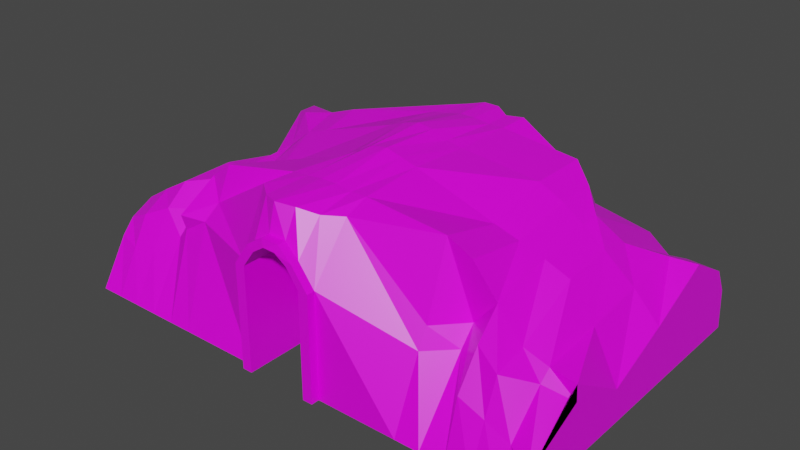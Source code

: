 # Source: ObstaclesModel.blend  (saved by Blender 2.90.8; exported with 4.5.12 LTS)
import bpy
from mathutils import Matrix  # noqa: F401  (used for matrix-valued properties, if any)

bpy.ops.wm.read_factory_settings(use_empty=True)
scene = bpy.context.scene
scene.name = 'Scene'

# ---- images (referenced by path relative to the original .blend; pixels are not part of the script)
import os
ASSET_DIR = os.environ.get("B2B_ASSET_DIR", "")  # directory of the original .blend (textures are referenced by path, not embedded)
HERE = os.path.dirname(os.path.abspath(__file__))  # packed textures are extracted next to this script under _unpacked/

def load_image(name, relpath, width, height, colorspace="sRGB"):
    """Load a texture the original file referenced (path relative to the .blend, or extracted next to this script)."""
    p = next((c for c in (os.path.join(HERE, relpath), os.path.join(ASSET_DIR, relpath)) if relpath and os.path.exists(c)), "")
    if p:
        img = bpy.data.images.load(p, check_existing=True)
        img.name = name
    else:  # same state as the original file: an image datablock whose file is absent (Cycles renders it pink)
        img = bpy.data.images.new(name, width, height)
        img.source = "FILE"
        img.filepath = "//" + (relpath or name)
    img.colorspace_settings.name = colorspace
    return img
img_resurrect_64_1x_png = load_image('resurrect-64-1x.png', 'resurrect-64-1x.png', 1024, 1024, 'sRGB')
img_the_perfect_palette_20_1x_png = load_image('the-perfect-palette-20-1x.png', 'the-perfect-palette-20-1x.png', 1024, 1024, 'sRGB')

# ---- materials (node trees are filled in below, after node groups)
mat_uv = bpy.data.materials.new('UV')
mat_uv.alpha_threshold = 0.0
mat_uv.use_transparent_shadow = False
mat_uv.line_color = (0.0, 0.0, 0.0, 1.0)

# ---- material node trees
mat_uv.use_nodes = True; mat_uv.node_tree.nodes.clear()
_N = mat_uv.node_tree.nodes; _L = mat_uv.node_tree.links
n0 = _N.new('ShaderNodeOutputMaterial'); n0.name = 'Material Output'; n0.location = (300, 300)
n1 = _N.new('ShaderNodeBsdfPrincipled'); n1.name = 'Principled BSDF'; n1.location = (10, 300)
n1.distribution = 'GGX'
n1.subsurface_method = 'BURLEY'
n1.inputs[2].default_value = 0.4
n1.inputs[3].default_value = 1.45
n1.inputs[27].default_value = (0.0, 0.0, 0.0, 1.0)
n1.inputs[28].default_value = 1.0
n2 = _N.new('ShaderNodeTexImage'); n2.name = 'Image Texture'; n2.location = (-526, 249)
n2.image = img_resurrect_64_1x_png
n2.interpolation = 'Closest'
n3 = _N.new('ShaderNodeTexImage'); n3.name = 'Image Texture.001'; n3.location = (-490, 25)
n3.image = img_the_perfect_palette_20_1x_png
_L.new(n1.outputs[0], n0.inputs[0])
_L.new(n3.outputs[0], n1.inputs[0])
n0.is_active_output = True

# ---- world
world_world = bpy.data.worlds.new('World'); scene.world = world_world
world_world.use_nodes = True; world_world.node_tree.nodes.clear()
_N = world_world.node_tree.nodes; _L = world_world.node_tree.links
n0 = _N.new('ShaderNodeOutputWorld'); n0.name = 'World Output'; n0.location = (300, 300)
n1 = _N.new('ShaderNodeBackground'); n1.name = 'Background'; n1.location = (10, 300)
n1.inputs[0].default_value = (0.05088, 0.05088, 0.05088, 1.0)
_L.new(n1.outputs[0], n0.inputs[0])
n0.is_active_output = True
world_world.color = (0.05088, 0.05088, 0.05088)
world_world.use_sun_shadow = False
world_world.sun_shadow_jitter_overblur = 0.0

# ---- meshes
me_cube_002 = bpy.data.meshes.new('Cube.002')
me_cube_002.from_pydata([(-0.449, -0.09725, 1.732), (-0.449, -0.09725, 5.245e-06), (-0.449, -0.0149, 1.732), (-0.449, -0.0149, 5.245e-06), (0.446, -0.09725, 1.732), (0.446, -0.09725, 5.245e-06), (0.446, -0.0149, 1.732), (0.446, -0.0149, 5.245e-06), (-0.301, -0.09725, 5.245e-06), (0.274, -0.09725, 5.245e-06), (-0.301, -0.0149, 1.732), (0.274, -0.0149, 1.732), (0.274, -0.0149, 5.245e-06), (-0.301, -0.0149, 5.245e-06), (0.274, -0.09725, 1.732), (-0.301, -0.09725, 1.732), (-0.5364, 0.0623, 1.318), (-0.5496, 0.0623, 1.518), (-0.5364, -0.01828, 1.318), (-0.5496, -0.01828, 1.518), (0.5328, 0.0623, 1.389), (0.5196, 0.0623, 1.588), (0.5328, -0.01828, 1.389), (0.5196, -0.01828, 1.588), (-0.2587, 0.134, 0.3216), (-0.4348, 0.134, 0.4164), (-0.2587, 0.0534, 0.3216), (-0.4348, 0.0534, 0.4164), (0.4315, 0.134, 1.604), (0.2554, 0.134, 1.699), (0.4315, 0.0534, 1.604), (0.2554, 0.0534, 1.699), (-0.5522, 0.004523, 0.4332), (-0.529, 0.004523, 0.6319), (-0.5493, -0.01828, 0.4034), (-0.5371, -0.01828, 0.603), (0.5121, 0.004523, 0.3088), (0.5353, 0.004523, 0.5074), (0.5202, -0.01828, 0.3377), (0.5325, -0.01828, 0.5373)], [], [(14, 4, 6, 11), (12, 11, 6, 7), (7, 6, 4, 5), (8, 1, 3, 13), (1, 0, 2, 3), (8, 15, 0, 1), (5, 4, 14, 9), (5, 9, 12, 7), (3, 2, 10, 13), (0, 15, 10, 2), (9, 14, 11, 12), (8, 13, 10, 15), (16, 17, 19, 18), (18, 19, 23, 22), (22, 23, 21, 20), (20, 21, 17, 16), (18, 22, 20, 16), (23, 19, 17, 21), (24, 25, 27, 26), (26, 27, 31, 30), (30, 31, 29, 28), (28, 29, 25, 24), (26, 30, 28, 24), (31, 27, 25, 29), (32, 33, 35, 34), (34, 35, 39, 38), (38, 39, 37, 36), (36, 37, 33, 32), (34, 38, 36, 32), (39, 35, 33, 37)])
_uv = me_cube_002.uv_layers.new(name='UVMap')
_uv.uv.foreach_set('vector', [0.185, 0.4569, 0.185, 0.4569, 0.185, 0.4569, 0.185, 0.4569, 0.185, 0.4569, 0.185, 0.4569, 0.185, 0.4569, 0.185, 0.4569, 0.185, 0.4569, 0.185, 0.4569, 0.185, 0.4569, 0.185, 0.4569, 0.185, 0.4569, 0.185, 0.4569, 0.185, 0.4569, 0.185, 0.4569, 0.185, 0.4569, 0.185, 0.4569, 0.185, 0.4569, 0.185, 0.4569, 0.185, 0.4569, 0.185, 0.4569, 0.185, 0.4569, 0.185, 0.4569, 0.185, 0.4569, 0.185, 0.4569, 0.185, 0.4569, 0.185, 0.4569, 0.185, 0.4569, 0.185, 0.4569, 0.185, 0.4569, 0.185, 0.4569, 0.185, 0.4569, 0.185, 0.4569, 0.185, 0.4569, 0.185, 0.4569, 0.185, 0.4569, 0.185, 0.4569, 0.185, 0.4569, 0.185, 0.4569, 0.185, 0.4569, 0.185, 0.4569, 0.185, 0.4569, 0.185, 0.4569, 0.185, 0.4569, 0.185, 0.4569, 0.185, 0.4569, 0.185, 0.4569, 0.3425, 0.3327, 0.3425, 0.3327, 0.3425, 0.3327, 0.3425, 0.3327, 0.3425, 0.3327, 0.3425, 0.3327, 0.3425, 0.3327, 0.3425, 0.3327, 0.3425, 0.3327, 0.3425, 0.3327, 0.3425, 0.3327, 0.3425, 0.3327, 0.3425, 0.3327, 0.3425, 0.3327, 0.3425, 0.3327, 0.3425, 0.3327, 0.3425, 0.3327, 0.3425, 0.3327, 0.3425, 0.3327, 0.3425, 0.3327, 0.3425, 0.3327, 0.3425, 0.3327, 0.3425, 0.3327, 0.3425, 0.3327, 0.3425, 0.3327, 0.3425, 0.3327, 0.3425, 0.3327, 0.3425, 0.3327, 0.3425, 0.3327, 0.3425, 0.3327, 0.3425, 0.3327, 0.3425, 0.3327, 0.3425, 0.3327, 0.3425, 0.3327, 0.3425, 0.3327, 0.3425, 0.3327, 0.3425, 0.3327, 0.3425, 0.3327, 0.3425, 0.3327, 0.3425, 0.3327, 0.3425, 0.3327, 0.3425, 0.3327, 0.3425, 0.3327, 0.3425, 0.3327, 0.3425, 0.3327, 0.3425, 0.3327, 0.3425, 0.3327, 0.3425, 0.3327, 0.3425, 0.3327, 0.3425, 0.3327, 0.3425, 0.3327, 0.3425, 0.3327, 0.3425, 0.3327, 0.3425, 0.3327, 0.3425, 0.3327, 0.3425, 0.3327, 0.3425, 0.3327, 0.3425, 0.3327, 0.3425, 0.3327, 0.3425, 0.3327, 0.3425, 0.3327, 0.3425, 0.3327, 0.3425, 0.3327, 0.3425, 0.3327, 0.3425, 0.3327, 0.3425, 0.3327, 0.3425, 0.3327, 0.3425, 0.3327, 0.3425, 0.3327, 0.3425, 0.3327, 0.3425, 0.3327, 0.3425, 0.3327])
me_cube_002.materials.append(mat_uv)
me_cube_002.use_remesh_preserve_volume = False
me_cube_002.use_remesh_preserve_attributes = False
me_cube_002.use_mirror_vertex_groups = False
me_cube_002.update()
me_cube = bpy.data.meshes.new('Cube')
me_cube.from_pydata([(-0.449, -0.1, 1.0), (-0.449, -0.1, 5.627e-05), (-0.449, 0.1, 1.0), (-0.449, 0.1, 5.627e-05), (0.446, -0.1, 1.0), (0.446, -0.1, 5.627e-05), (0.446, 0.1, 1.0), (0.446, 0.1, 5.627e-05), (-0.249, -0.1, 5.627e-05), (0.246, -0.1, 5.627e-05), (-0.249, 0.1, 1.0), (0.246, 0.1, 1.0), (0.246, 0.1, 5.627e-05), (-0.249, 0.1, 5.627e-05), (0.246, -0.1, 1.0), (-0.249, -0.1, 1.0), (-0.5497, 0.1772, 0.8048), (-0.5364, 0.1772, 1.004), (-0.5497, 0.09662, 0.8048), (-0.5364, 0.09662, 1.004), (0.5195, 0.1772, 0.7336), (0.5328, 0.1772, 0.9332), (0.5195, 0.09662, 0.7336), (0.5328, 0.09662, 0.9332), (-0.5428, 0.1772, 0.3523), (-0.5455, 0.1772, 0.5523), (-0.5428, 0.09662, 0.3523), (-0.5455, 0.09662, 0.5523), (0.5287, 0.1772, 0.3673), (0.5259, 0.1772, 0.5672), (0.5287, 0.09662, 0.3673), (0.5259, 0.09662, 0.5672)], [], [(14, 4, 6, 11), (12, 11, 6, 7), (7, 6, 4, 5), (8, 1, 3, 13), (1, 0, 2, 3), (8, 15, 0, 1), (5, 4, 14, 9), (5, 9, 12, 7), (3, 2, 10, 13), (0, 15, 10, 2), (9, 14, 11, 12), (8, 13, 10, 15), (16, 17, 19, 18), (18, 19, 23, 22), (22, 23, 21, 20), (20, 21, 17, 16), (18, 22, 20, 16), (23, 19, 17, 21), (24, 25, 27, 26), (26, 27, 31, 30), (30, 31, 29, 28), (28, 29, 25, 24), (26, 30, 28, 24), (31, 27, 25, 29)])
_uv = me_cube.uv_layers.new(name='UVMap')
_uv.uv.foreach_set('vector', [0.5, 0.4606, 0.5, 0.4606, 0.5, 0.4606, 0.5, 0.4606, 0.5, 0.4606, 0.5, 0.4606, 0.5, 0.4606, 0.5, 0.4606, 0.5, 0.4606, 0.5, 0.4606, 0.5, 0.4606, 0.5, 0.4606, 0.5, 0.4606, 0.5, 0.4606, 0.5, 0.4606, 0.5, 0.4606, 0.5, 0.4606, 0.5, 0.4606, 0.5, 0.4606, 0.5, 0.4606, 0.5, 0.4606, 0.5, 0.4606, 0.5, 0.4606, 0.5, 0.4606, 0.5, 0.4606, 0.5, 0.4606, 0.5, 0.4606, 0.5, 0.4606, 0.5, 0.4606, 0.5, 0.4606, 0.5, 0.4606, 0.5, 0.4606, 0.5, 0.4606, 0.5, 0.4606, 0.5, 0.4606, 0.5, 0.4606, 0.5, 0.4606, 0.5, 0.4606, 0.5, 0.4606, 0.5, 0.4606, 0.5, 0.4606, 0.5, 0.4606, 0.5, 0.4606, 0.5, 0.4606, 0.5, 0.4606, 0.5, 0.4606, 0.5, 0.4606, 0.5, 0.4606, 0.2638, 0.3388, 0.2638, 0.3388, 0.2638, 0.3388, 0.2638, 0.3388, 0.2638, 0.3388, 0.2638, 0.3388, 0.2638, 0.3388, 0.2638, 0.3388, 0.2638, 0.3388, 0.2638, 0.3388, 0.2638, 0.3388, 0.2638, 0.3388, 0.2638, 0.3388, 0.2638, 0.3388, 0.2638, 0.3388, 0.2638, 0.3388, 0.2638, 0.3388, 0.2638, 0.3388, 0.2638, 0.3388, 0.2638, 0.3388, 0.2638, 0.3388, 0.2638, 0.3388, 0.2638, 0.3388, 0.2638, 0.3388, 0.3425, 0.3216, 0.3425, 0.3216, 0.3425, 0.3216, 0.3425, 0.3216, 0.3425, 0.3216, 0.3425, 0.3216, 0.3425, 0.3216, 0.3425, 0.3216, 0.3425, 0.3216, 0.3425, 0.3216, 0.3425, 0.3216, 0.3425, 0.3216, 0.3425, 0.3216, 0.3425, 0.3216, 0.3425, 0.3216, 0.3425, 0.3216, 0.3425, 0.3216, 0.3425, 0.3216, 0.3425, 0.3216, 0.3425, 0.3216, 0.3425, 0.3216, 0.3425, 0.3216, 0.3425, 0.3216, 0.3425, 0.3216])
me_cube.materials.append(mat_uv)
me_cube.use_remesh_preserve_volume = False
me_cube.use_remesh_preserve_attributes = False
me_cube.use_mirror_vertex_groups = False
me_cube.update()
me_cube_001 = bpy.data.meshes.new('Cube.001')
me_cube_001.from_pydata([(-0.497, -0.04619, 1.732), (-0.4917, -0.05748, 2.992e-05), (-0.4847, 0.03699, 1.732), (-0.4917, 0.02659, 2.992e-05), (0.4793, -0.07422, 1.732), (0.4793, -0.07422, 2.992e-05), (0.4793, 0.02659, 1.732), (0.4793, 0.02659, 2.992e-05), (-0.3428, -0.05748, 2.992e-05), (0.3154, -0.07422, 2.992e-05), (-0.3374, 0.0153, 1.732), (0.3154, 0.02659, 1.695), (0.3154, 0.02659, 2.992e-05), (-0.3428, 0.02659, 2.992e-05), (0.3154, -0.07422, 1.695), (-0.3497, -0.06788, 1.732), (-0.5364, 0.1038, 1.318), (-0.5496, 0.1038, 1.518), (-0.5364, 0.02321, 1.318), (-0.5496, 0.02321, 1.518), (0.5328, 0.1038, 1.389), (0.5196, 0.1038, 1.588), (0.5328, 0.02321, 1.389), (0.5196, 0.02321, 1.588)], [], [(14, 4, 6, 11), (12, 11, 6, 7), (7, 6, 4, 5), (8, 1, 3, 13), (1, 0, 2, 3), (8, 15, 0, 1), (5, 4, 14, 9), (5, 9, 12, 7), (3, 2, 10, 13), (0, 15, 10, 2), (9, 14, 11, 12), (8, 13, 10, 15), (16, 17, 19, 18), (18, 19, 23, 22), (22, 23, 21, 20), (20, 21, 17, 16), (18, 22, 20, 16), (23, 19, 17, 21)])
_uv = me_cube_001.uv_layers.new(name='UVMap')
_uv.uv.foreach_set('vector', [0.4213, 0.4582, 0.4213, 0.4582, 0.4213, 0.4582, 0.4213, 0.4582, 0.4213, 0.4582, 0.4213, 0.4582, 0.4213, 0.4582, 0.4213, 0.4582, 0.4213, 0.4582, 0.4213, 0.4582, 0.4213, 0.4582, 0.4213, 0.4582, 0.4213, 0.4582, 0.4213, 0.4582, 0.4213, 0.4582, 0.4213, 0.4582, 0.4213, 0.4582, 0.4213, 0.4582, 0.4213, 0.4582, 0.4213, 0.4582, 0.4213, 0.4582, 0.4213, 0.4582, 0.4213, 0.4582, 0.4213, 0.4582, 0.4213, 0.4582, 0.4213, 0.4582, 0.4213, 0.4582, 0.4213, 0.4582, 0.4213, 0.4582, 0.4213, 0.4582, 0.4213, 0.4582, 0.4213, 0.4582, 0.4213, 0.4582, 0.4213, 0.4582, 0.4213, 0.4582, 0.4213, 0.4582, 0.4213, 0.4582, 0.4213, 0.4582, 0.4213, 0.4582, 0.4213, 0.4582, 0.4213, 0.4582, 0.4213, 0.4582, 0.4213, 0.4582, 0.4213, 0.4582, 0.4213, 0.4582, 0.4213, 0.4582, 0.4213, 0.4582, 0.4213, 0.4582, 0.5, 0.3351, 0.5, 0.3351, 0.5, 0.3351, 0.5, 0.3351, 0.5, 0.3351, 0.5, 0.3351, 0.5, 0.3351, 0.5, 0.3351, 0.5, 0.3351, 0.5, 0.3351, 0.5, 0.3351, 0.5, 0.3351, 0.5, 0.3351, 0.5, 0.3351, 0.5, 0.3351, 0.5, 0.3351, 0.5, 0.3351, 0.5, 0.3351, 0.5, 0.3351, 0.5, 0.3351, 0.5, 0.3351, 0.5, 0.3351, 0.5, 0.3351, 0.5, 0.3351])
me_cube_001.materials.append(mat_uv)
me_cube_001.use_remesh_preserve_volume = False
me_cube_001.use_remesh_preserve_attributes = False
me_cube_001.use_mirror_vertex_groups = False
me_cube_001.update()
me_cube_003 = bpy.data.meshes.new('Cube.003')
me_cube_003.from_pydata([(-0.3106, 0.8138, 0.2874), (-0.3106, 0.7597, 0.3685), (-0.3106, 0.6785, 0.4227), (-0.3106, 0.5829, 0.4418), (-0.3106, 0.4872, 0.4227), (-0.3106, 0.4061, 0.3685), (-0.3106, 0.3519, 0.2874), (-0.3196, -0.3843, 0.2874), (-0.3196, -0.4385, 0.3685), (-0.3196, -0.5196, 0.4227), (-0.3196, -0.6152, 0.4418), (-0.3196, -0.7109, 0.4227), (-0.3196, -0.792, 0.3685), (-0.3196, -0.8462, 0.2874), (-0.5, -1.0, 0.5998), (-0.5, -0.8061, 0.5998), (-0.5, -0.6051, 1.006), (-0.5, 0.1185, 1.006), (-0.5, 0.4698, 0.6553), (-0.5, -0.3371, 1.006), (-0.5, -0.2709, 0.6271), (-0.4584, -0.7907, 0.6385), (-0.4584, -0.6205, 0.967), (-0.4738, 0.129, 0.9923), (-0.4738, 0.4593, 0.6687), (-0.5, -0.3067, 0.6668), (-0.5, -0.7436, 0.6442), (-0.5, -0.5768, 0.9641), (-0.5, -0.3617, 0.9641), (-0.5, -0.2437, 0.6704), (-0.5, -0.2981, 0.9641), (-0.5, 0.09817, 0.9641), (-0.5, 0.3873, 0.6934), (-0.4584, -0.7624, 0.6272), (-0.4584, -0.5922, 0.9558), (-0.4662, 0.1124, 0.964), (-0.4662, 0.4278, 0.6596), (-0.4696, -0.3067, 0.6668), (-0.4696, -0.3617, 0.9641), (-0.4696, -0.7436, 0.6442), (-0.4696, -0.5768, 0.9641), (-0.4696, -0.2437, 0.6704), (-0.4696, 0.3873, 0.6934), (-0.4696, -0.2981, 0.9641), (-0.4696, 0.09817, 0.9641), (8.742e-08, -1.0, 0.5998), (7.047e-08, -0.8061, 0.5998), (5.29e-08, -0.6051, 1.006), (-1.036e-08, 0.1185, 1.006), (2.127e-08, -0.2433, 1.006), (-0.5, -0.7275, 0.4116), (-0.5, -0.7109, 0.4227), (-0.5, -0.792, 0.3685), (-0.5, -0.8462, 0.2874), (-0.5, -0.5196, 0.4227), (-0.5, -0.3843, 0.2874), (-0.5, -0.6152, 0.4418), (-0.5, -0.4385, 0.3685), (-0.5, 0.3519, 0.2874), (-0.5, 0.4061, 0.3685), (-0.5, 0.4872, 0.4227), (-0.5, 0.5829, 0.4418), (-0.5, 0.5232, 0.4299), (-0.5, 0.6785, 0.4227), (-0.5, 0.7597, 0.3685), (-0.5, 0.8138, 0.2874), (-0.3106, 0.3388, 0.2214), (-0.5, 1.0, 0.2214), (-0.5, 0.827, 0.2214), (-0.3106, 0.827, 0.2214), (-0.5, -0.8593, 0.2214), (-0.5, -1.0, 0.2214), (8.742e-08, -1.0, 0.2214), (-0.3196, -0.8593, 0.2214), (-0.3196, -0.3711, 0.2214), (-0.5, -0.1432, 0.2214), (-0.5, -0.3711, 0.2214), (-0.5, 0.3388, 0.2214), (-0.5, 1.0, 0.2874), (-0.4559, 1.0, 0.4581), (-0.4559, 1.0, 0.3971), (-0.5, 1.027, 0.3529), (-0.5, 1.027, 0.2874), (-3.74e-08, 0.4278, 0.6596), (-8.742e-08, 1.0, 0.531), (-4.015e-08, 0.4593, 0.6687), (-4.107e-08, 0.4698, 0.684), (-8.742e-08, 1.0, 0.2214), (-1.128e-08, 0.129, 0.9923), (-9.831e-09, 0.1124, 0.964), (-8.742e-08, 1.0, 0.2874), (-8.742e-08, 1.0, 0.3529), (-8.974e-08, 1.027, 0.2874), (-8.974e-08, 1.027, 0.3529), (-0.5, 1.0, 0.5022), (-0.3166, 1.0, 0.4581), (-0.5, 1.0, 0.3529), (-0.3166, 1.01, 0.4581), (-0.3166, 1.0, 0.3971), (-0.3166, 1.01, 0.3971), (-0.4559, 1.01, 0.4581), (-0.4559, 1.01, 0.3971), (-0.5312, 1.0, 0.3529), (-0.5312, 1.0, 0.2874), (-0.5312, 1.027, 0.3529), (-0.5312, 1.027, 0.2874), (-0.5, 0.9, 0.3529), (-0.5, 0.9, 0.2874), (-0.5312, 0.9, 0.3529), (-0.5312, 0.9, 0.2874), (6.665e-08, -0.7624, 0.6272), (5.424e-08, -0.6205, 0.967), (5.177e-08, -0.5922, 0.9558), (6.912e-08, -0.7907, 0.6385), (6.665e-08, -0.7624, 0.6272), (-0.5228, -0.8149, 0.2059), (-0.3704, -0.8149, 0.2059), (-0.3704, 0.3924, 0.2059), (-0.5228, 0.3924, 0.2059), (-0.3704, 0.4072, 0.1312), (-0.5228, 0.4072, 0.1312), (-0.3704, 0.4495, 0.06789), (-0.5228, 0.4495, 0.06789), (-0.3704, 0.5128, 0.02559), (-0.5228, 0.5128, 0.02559), (-0.3704, 0.5875, 0.01074), (-0.5228, 0.5875, 0.01074), (-0.3704, 0.6622, 0.02559), (-0.5228, 0.6622, 0.02559), (-0.3704, 0.7255, 0.06789), (-0.5228, 0.7255, 0.06789), (-0.3704, 0.7678, 0.1312), (-0.5228, 0.7678, 0.1312), (-0.3704, 0.7826, 0.2059), (-0.5228, 0.7826, 0.2059), (-0.3704, 0.7678, 0.2805), (-0.5228, 0.7678, 0.2805), (-0.3704, 0.7255, 0.3438), (-0.5228, 0.7255, 0.3438), (-0.3704, 0.6622, 0.3861), (-0.5228, 0.6622, 0.3861), (-0.3704, 0.5875, 0.401), (-0.5228, 0.5875, 0.401), (-0.3704, 0.5128, 0.3861), (-0.5228, 0.5128, 0.3861), (-0.3704, 0.4495, 0.3438), (-0.5228, 0.4495, 0.3438), (-0.3704, 0.4072, 0.2805), (-0.5228, 0.4072, 0.2805), (-0.3704, -0.8001, 0.1312), (-0.5228, -0.8001, 0.1312), (-0.3704, -0.7578, 0.06789), (-0.5228, -0.7578, 0.06789), (-0.3704, -0.6945, 0.02559), (-0.5228, -0.6945, 0.02559), (-0.3704, -0.6198, 0.01074), (-0.5228, -0.6198, 0.01074), (-0.3704, -0.5451, 0.02559), (-0.5228, -0.5451, 0.02559), (-0.3704, -0.4818, 0.06789), (-0.5228, -0.4818, 0.06789), (-0.3704, -0.4395, 0.1312), (-0.5228, -0.4395, 0.1312), (-0.3704, -0.4247, 0.2059), (-0.5228, -0.4247, 0.2059), (-0.3704, -0.4395, 0.2805), (-0.5228, -0.4395, 0.2805), (-0.3704, -0.4818, 0.3438), (-0.5228, -0.4818, 0.3438), (-0.3704, -0.5451, 0.3861), (-0.5228, -0.5451, 0.3861), (-0.3704, -0.6198, 0.401), (-0.5228, -0.6198, 0.401), (-0.3704, -0.6945, 0.3861), (-0.5228, -0.6945, 0.3861), (-0.3704, -0.7578, 0.3438), (-0.5228, -0.7578, 0.3438), (-0.3704, -0.8001, 0.2805), (-0.5228, -0.8001, 0.2805), (6.665e-08, -0.7624, 0.6272), (5.177e-08, -0.5922, 0.9558)], [(33, 110)], [(11, 12, 52, 50, 51), (10, 11, 51, 56), (9, 10, 56, 54), (8, 9, 54, 57), (7, 8, 57, 55), (0, 1, 64, 65), (1, 2, 63, 64), (2, 3, 61, 63), (3, 4, 60, 62, 61), (13, 73, 70, 53), (4, 5, 59, 60), (5, 6, 58, 59), (12, 13, 53, 52), (6, 66, 77, 58), (14, 45, 46, 15), (19, 49, 48, 17), (30, 31, 44, 43), (16, 47, 49, 19), (29, 30, 43, 41), (16, 15, 21, 22), (18, 17, 23, 24), (25, 26, 39, 37), (15, 16, 27, 26), (16, 19, 28, 27), (19, 20, 25, 28), (32, 29, 41, 42), (20, 19, 30, 29), (19, 17, 31, 30), (17, 18, 32, 31), (88, 89, 35, 23), (37, 39, 40, 38), (41, 43, 44, 42), (31, 32, 42, 44), (85, 24, 36, 83), (22, 21, 33, 34), (75, 76, 55, 57, 54, 56, 51, 50, 15, 20), (24, 23, 35, 36), (28, 25, 37, 38), (77, 75, 20, 18, 62, 60, 59, 58), (26, 27, 40, 39), (27, 28, 38, 40), (89, 83, 36, 35), (67, 68, 65, 64, 63, 61, 62, 18, 94, 96, 78), (74, 73, 13, 12, 11, 10, 9, 8, 7), (69, 66, 6, 5, 4, 3, 2, 1, 0), (15, 26, 25, 20), (71, 72, 45, 14), (70, 71, 14, 15, 50, 52, 53), (76, 74, 7, 55), (68, 69, 0, 65), (18, 20, 29, 32), (86, 84, 94, 18), (92, 82, 81, 93), (96, 81, 104, 102), (90, 78, 82, 92), (80, 79, 100, 101), (96, 91, 93, 81), (18, 24, 85, 86), (67, 78, 90, 87), (48, 88, 23, 17), (95, 79, 94, 84), (79, 80, 96, 94), (80, 98, 91, 96), (98, 95, 84, 91), (97, 99, 101, 100), (95, 98, 99, 97), (98, 80, 101, 99), (79, 95, 97, 100), (103, 102, 104, 105), (78, 96, 106, 107), (82, 78, 103, 105), (81, 82, 105, 104), (107, 106, 108, 109), (96, 102, 108, 106), (103, 78, 107, 109), (102, 103, 109, 108), (22, 34, 112, 111), (16, 22, 111, 47), (33, 21, 113, 114), (46, 113, 21, 15), (150, 115, 178, 176, 174, 172, 170, 168, 166, 164, 162, 160, 158, 156, 154, 152), (117, 118, 120, 119), (173, 174, 176, 175), (119, 120, 122, 121), (171, 172, 174, 173), (121, 122, 124, 123), (169, 170, 172, 171), (123, 124, 126, 125), (167, 168, 170, 169), (125, 126, 128, 127), (165, 166, 168, 167), (127, 128, 130, 129), (163, 164, 166, 165), (129, 130, 132, 131), (161, 162, 164, 163), (131, 132, 134, 133), (159, 160, 162, 161), (133, 134, 136, 135), (157, 158, 160, 159), (135, 136, 138, 137), (155, 156, 158, 157), (137, 138, 140, 139), (153, 154, 156, 155), (139, 140, 142, 141), (116, 149, 151, 153, 155, 157, 159, 161, 163, 165, 167, 169, 171, 173, 175, 177), (151, 152, 154, 153), (141, 142, 144, 143), (177, 178, 115, 116), (149, 150, 152, 151), (143, 144, 146, 145), (120, 118, 148, 146, 144, 142, 140, 138, 136, 134, 132, 130, 128, 126, 124, 122), (116, 115, 150, 149), (145, 146, 148, 147), (175, 176, 178, 177), (147, 148, 118, 117), (117, 119, 121, 123, 125, 127, 129, 131, 133, 135, 137, 139, 141, 143, 145, 147), (34, 33, 179, 180)])
_uv = me_cube_003.uv_layers.new(name='UVMap')
_uv.uv.foreach_set('vector', [0.5787, 0.9615, 0.5787, 0.9615, 0.5787, 0.9615, 0.5787, 0.9615, 0.5787, 0.9615, 0.5787, 0.9615, 0.5787, 0.9615, 0.5787, 0.9615, 0.5787, 0.9615, 0.5787, 0.9615, 0.5787, 0.9615, 0.5787, 0.9615, 0.5787, 0.9615, 0.5787, 0.9615, 0.5787, 0.9615, 0.5787, 0.9615, 0.5787, 0.9615, 0.5787, 0.9615, 0.5787, 0.9615, 0.5787, 0.9615, 0.5787, 0.9615, 0.5787, 0.9615, 0.5787, 0.9615, 0.5787, 0.9615, 0.5787, 0.9615, 0.5787, 0.9615, 0.5787, 0.9615, 0.5787, 0.9615, 0.5787, 0.9615, 0.5787, 0.9615, 0.5787, 0.9615, 0.5787, 0.9615, 0.5787, 0.9615, 0.5787, 0.9615, 0.5787, 0.9615, 0.5787, 0.9615, 0.5787, 0.9615, 0.5787, 0.9615, 0.5787, 0.9615, 0.5787, 0.9615, 0.5787, 0.9615, 0.5787, 0.9615, 0.5787, 0.9615, 0.5787, 0.9615, 0.5787, 0.9615, 0.5787, 0.9615, 0.5787, 0.9615, 0.5787, 0.9615, 0.5787, 0.9615, 0.5787, 0.9615, 0.5787, 0.9615, 0.5787, 0.9615, 0.5787, 0.9615, 0.5787, 0.9615, 0.5787, 0.9615, 0.5787, 0.9615, 0.5787, 0.9615, 0.5787, 0.9615, 0.5124, 0.3247, 0.5124, 0.3247, 0.5124, 0.3247, 0.5124, 0.3247, 0.5124, 0.3247, 0.5124, 0.3247, 0.5124, 0.3247, 0.5124, 0.3247, 0.5124, 0.3247, 0.5124, 0.3247, 0.5124, 0.3247, 0.5124, 0.3247, 0.5124, 0.3247, 0.5124, 0.3247, 0.5124, 0.3247, 0.5124, 0.3247, 0.5124, 0.3247, 0.5124, 0.3247, 0.5124, 0.3247, 0.5124, 0.3247, 0.5124, 0.3247, 0.5124, 0.3247, 0.5124, 0.3247, 0.5124, 0.3247, 0.5124, 0.3247, 0.5124, 0.3247, 0.5124, 0.3247, 0.5124, 0.3247, 0.5124, 0.3247, 0.5124, 0.3247, 0.5124, 0.3247, 0.5124, 0.3247, 0.5124, 0.3247, 0.5124, 0.3247, 0.5124, 0.3247, 0.5124, 0.3247, 0.5124, 0.3247, 0.5124, 0.3247, 0.5124, 0.3247, 0.5124, 0.3247, 0.5124, 0.3247, 0.5124, 0.3247, 0.5124, 0.3247, 0.5124, 0.3247, 0.5124, 0.3247, 0.5124, 0.3247, 0.5124, 0.3247, 0.5124, 0.3247, 0.5124, 0.3247, 0.5124, 0.3247, 0.5124, 0.3247, 0.5124, 0.3247, 0.5124, 0.3247, 0.5124, 0.3247, 0.5124, 0.3247, 0.5124, 0.3247, 0.5124, 0.3247, 0.5124, 0.3247, 0.5124, 0.3247, 0.5124, 0.3247, 0.5124, 0.3247, 0.5124, 0.3247, 0.5124, 0.3247, 0.5124, 0.3247, 0.5787, 0.08782, 0.5787, 0.08782, 0.5787, 0.08782, 0.5787, 0.08782, 0.5787, 0.08782, 0.5787, 0.08782, 0.5787, 0.08782, 0.5787, 0.08782, 0.5124, 0.3247, 0.5124, 0.3247, 0.5124, 0.3247, 0.5124, 0.3247, 0.5124, 0.3247, 0.5124, 0.3247, 0.5124, 0.3247, 0.5124, 0.3247, 0.5124, 0.3247, 0.5124, 0.3247, 0.5124, 0.3247, 0.5124, 0.3247, 0.5124, 0.3247, 0.5124, 0.3247, 0.5124, 0.3247, 0.5124, 0.3247, 0.5124, 0.3247, 0.5124, 0.3247, 0.5124, 0.3247, 0.5124, 0.3247, 0.5124, 0.3247, 0.5124, 0.3247, 0.5124, 0.3247, 0.5124, 0.3247, 0.5124, 0.3247, 0.5124, 0.3247, 0.5124, 0.3247, 0.5124, 0.3247, 0.5124, 0.3247, 0.5124, 0.3247, 0.5124, 0.3247, 0.5124, 0.3247, 0.5124, 0.3247, 0.5124, 0.3247, 0.5124, 0.3247, 0.5124, 0.3247, 0.5124, 0.3247, 0.5124, 0.3247, 0.5124, 0.3247, 0.5124, 0.3247, 0.5124, 0.3247, 0.5124, 0.3247, 0.5124, 0.3247, 0.5124, 0.3247, 0.5124, 0.3247, 0.5124, 0.3247, 0.5787, 0.08782, 0.5787, 0.08782, 0.5787, 0.08782, 0.5787, 0.08782, 0.5124, 0.3247, 0.5124, 0.3247, 0.5124, 0.3247, 0.5124, 0.3247, 0.5124, 0.3247, 0.5124, 0.3247, 0.5124, 0.3247, 0.5124, 0.3247, 0.5124, 0.3247, 0.5124, 0.3247, 0.5124, 0.3247, 0.5787, 0.9615, 0.5787, 0.9615, 0.5787, 0.9615, 0.5787, 0.9615, 0.5787, 0.9615, 0.5787, 0.9615, 0.5787, 0.9615, 0.5787, 0.9615, 0.5787, 0.9615, 0.5787, 0.9615, 0.5787, 0.9615, 0.5787, 0.9615, 0.5787, 0.9615, 0.5787, 0.9615, 0.5787, 0.9615, 0.5787, 0.9615, 0.5787, 0.9615, 0.5787, 0.9615, 0.5124, 0.3247, 0.5124, 0.3247, 0.5124, 0.3247, 0.5124, 0.3247, 0.5124, 0.3247, 0.5124, 0.3247, 0.5124, 0.3247, 0.5124, 0.3247, 0.5124, 0.3247, 0.5124, 0.3247, 0.5124, 0.3247, 0.5124, 0.3247, 0.5124, 0.3247, 0.5124, 0.3247, 0.5124, 0.3247, 0.5787, 0.9615, 0.5787, 0.9615, 0.5787, 0.9615, 0.5787, 0.9615, 0.5787, 0.9615, 0.5787, 0.9615, 0.5787, 0.9615, 0.5787, 0.9615, 0.5124, 0.3247, 0.5124, 0.3247, 0.5124, 0.3247, 0.5124, 0.3247, 0.5124, 0.3247, 0.5124, 0.3247, 0.5124, 0.3247, 0.5124, 0.3247, 0.5787, 0.7301, 0.5787, 0.7301, 0.5787, 0.7301, 0.5787, 0.7301, 0.5787, 0.7301, 0.5787, 0.7301, 0.5787, 0.7301, 0.5787, 0.7301, 0.5787, 0.7301, 0.5787, 0.7301, 0.5787, 0.7301, 0.5787, 0.7301, 0.5124, 0.3247, 0.5124, 0.3247, 0.5124, 0.3247, 0.5124, 0.3247, 0.5787, 0.7301, 0.5787, 0.7301, 0.5787, 0.7301, 0.5787, 0.7301, 0.5124, 0.3247, 0.5124, 0.3247, 0.5124, 0.3247, 0.5124, 0.3247, 0.5124, 0.3247, 0.5124, 0.3247, 0.5124, 0.3247, 0.5124, 0.3247, 0.5124, 0.3247, 0.5124, 0.3247, 0.5124, 0.3247, 0.5124, 0.3247, 0.5124, 0.3247, 0.5124, 0.3247, 0.5124, 0.3247, 0.5124, 0.3247, 0.5124, 0.3247, 0.5124, 0.3247, 0.5124, 0.3247, 0.5124, 0.3247, 0.5124, 0.3247, 0.5124, 0.3247, 0.5124, 0.3247, 0.5124, 0.3247, 0.5124, 0.3247, 0.5124, 0.3247, 0.5124, 0.3247, 0.5124, 0.3247, 0.4213, 0.5049, 0.4213, 0.5049, 0.4213, 0.5049, 0.4213, 0.5049, 0.5124, 0.3247, 0.5124, 0.3247, 0.5124, 0.3247, 0.5124, 0.3247, 0.5124, 0.3247, 0.5124, 0.3247, 0.5124, 0.3247, 0.5124, 0.3247, 0.5124, 0.3247, 0.5124, 0.3247, 0.5124, 0.3247, 0.5124, 0.3247, 0.5787, 0.7301, 0.5787, 0.7301, 0.5787, 0.7301, 0.5787, 0.7301, 0.5124, 0.3247, 0.5124, 0.3247, 0.5124, 0.3247, 0.5124, 0.3247, 0.5787, 0.7301, 0.5787, 0.7301, 0.5787, 0.7301, 0.5787, 0.7301, 0.5787, 0.7301, 0.5787, 0.7301, 0.5787, 0.7301, 0.5787, 0.7301, 0.5787, 0.7301, 0.5787, 0.7301, 0.5787, 0.7301, 0.5787, 0.7301, 0.5787, 0.7301, 0.5787, 0.7301, 0.5787, 0.7301, 0.5787, 0.7301, 0.5787, 0.7301, 0.5787, 0.7301, 0.5787, 0.7301, 0.5787, 0.7301, 0.5787, 0.7301, 0.5787, 0.7301, 0.5787, 0.7301, 0.5787, 0.7301, 0.5124, 0.3247, 0.5124, 0.3247, 0.5124, 0.3247, 0.5124, 0.3247, 0.5124, 0.3247, 0.5124, 0.3247, 0.5124, 0.3247, 0.5124, 0.3247, 0.5124, 0.3247, 0.5124, 0.3247, 0.5124, 0.3247, 0.5124, 0.3247, 0.5124, 0.3247, 0.5124, 0.3247, 0.5124, 0.3247, 0.5124, 0.3247, 0.5787, 0.959, 0.5787, 0.959, 0.5787, 0.959, 0.5787, 0.959, 0.5787, 0.959, 0.5787, 0.959, 0.5787, 0.959, 0.5787, 0.959, 0.5787, 0.959, 0.5787, 0.959, 0.5787, 0.959, 0.5787, 0.959, 0.5787, 0.959, 0.5787, 0.959, 0.5787, 0.959, 0.5787, 0.959, 0.5787, 0.959, 0.5787, 0.959, 0.5787, 0.959, 0.5787, 0.959, 0.5787, 0.959, 0.5787, 0.959, 0.5787, 0.959, 0.5787, 0.959, 0.5787, 0.959, 0.5787, 0.959, 0.5787, 0.959, 0.5787, 0.959, 0.5787, 0.959, 0.5787, 0.959, 0.5787, 0.959, 0.5787, 0.959, 0.5787, 0.959, 0.5787, 0.959, 0.5787, 0.959, 0.5787, 0.959, 0.5787, 0.959, 0.5787, 0.959, 0.5787, 0.959, 0.5787, 0.959, 0.5787, 0.959, 0.5787, 0.959, 0.5787, 0.959, 0.5787, 0.959, 0.5787, 0.959, 0.5787, 0.959, 0.5787, 0.959, 0.5787, 0.959, 0.5787, 0.959, 0.5787, 0.959, 0.5787, 0.959, 0.5787, 0.959, 0.5787, 0.959, 0.5787, 0.959, 0.5787, 0.959, 0.5787, 0.959, 0.5787, 0.959, 0.5787, 0.959, 0.5787, 0.959, 0.5787, 0.959, 0.5787, 0.959, 0.5787, 0.959, 0.5787, 0.959, 0.5787, 0.959, 0.5787, 0.959, 0.5787, 0.959, 0.5787, 0.959, 0.5787, 0.959, 0.5787, 0.959, 0.5787, 0.959, 0.5787, 0.959, 0.5787, 0.959, 0.5787, 0.959, 0.5787, 0.959, 0.5787, 0.959, 0.5787, 0.959, 0.5787, 0.959, 0.5787, 0.959, 0.5787, 0.959, 0.5787, 0.959, 0.5787, 0.959, 0.5787, 0.959, 0.5787, 0.959, 0.5787, 0.959, 0.5787, 0.959, 0.5787, 0.959, 0.5787, 0.959, 0.5787, 0.959, 0.5787, 0.959, 0.5787, 0.959, 0.5787, 0.959, 0.5787, 0.959, 0.5787, 0.959, 0.5787, 0.959, 0.5787, 0.959, 0.5787, 0.959, 0.5787, 0.959, 0.5787, 0.959, 0.5787, 0.959, 0.5787, 0.959, 0.5787, 0.959, 0.5787, 0.959, 0.5787, 0.959, 0.5787, 0.959, 0.5787, 0.959, 0.5787, 0.959, 0.5787, 0.959, 0.5787, 0.959, 0.5787, 0.959, 0.5787, 0.959, 0.5787, 0.959, 0.5787, 0.959, 0.5787, 0.959, 0.5787, 0.959, 0.5787, 0.959, 0.5787, 0.959, 0.5787, 0.959, 0.5787, 0.959, 0.5787, 0.959, 0.5787, 0.959, 0.5787, 0.959, 0.5787, 0.959, 0.5787, 0.959, 0.5787, 0.959, 0.5787, 0.959, 0.5787, 0.959, 0.5787, 0.959, 0.5787, 0.959, 0.5787, 0.959, 0.5787, 0.959, 0.5787, 0.959, 0.5787, 0.959, 0.5787, 0.959, 0.5787, 0.959, 0.5787, 0.959, 0.5787, 0.959, 0.5787, 0.959, 0.5787, 0.959, 0.5787, 0.959, 0.5787, 0.959, 0.5787, 0.959, 0.5787, 0.959, 0.5787, 0.959, 0.5787, 0.959, 0.5787, 0.959, 0.5787, 0.959, 0.5787, 0.959, 0.5787, 0.959, 0.5787, 0.959, 0.5787, 0.959, 0.5787, 0.959, 0.5787, 0.959, 0.5787, 0.959, 0.5787, 0.959, 0.5787, 0.959, 0.5787, 0.959, 0.5787, 0.959, 0.5787, 0.959, 0.5787, 0.959, 0.5787, 0.959, 0.5787, 0.959, 0.5787, 0.959, 0.5787, 0.959, 0.5787, 0.959, 0.5787, 0.959, 0.5787, 0.959, 0.5787, 0.959, 0.5787, 0.959, 0.5787, 0.959, 0.5787, 0.959, 0.5787, 0.959, 0.5787, 0.959, 0.5787, 0.959, 0.5787, 0.959, 0.5787, 0.959, 0.5787, 0.959, 0.5787, 0.959, 0.5787, 0.959, 0.5787, 0.959, 0.5787, 0.959, 0.5787, 0.959, 0.5787, 0.959, 0.5787, 0.959, 0.5787, 0.959, 0.5787, 0.959, 0.5787, 0.959, 0.5787, 0.959, 0.5787, 0.959, 0.5787, 0.959, 0.5787, 0.959, 0.5787, 0.959, 0.5787, 0.959, 0.2638, 0.08536, 0.2638, 0.08536, 0.2638, 0.08536, 0.2638, 0.08536])
me_cube_003.materials.append(mat_uv)
me_cube_003.use_remesh_fix_poles = True
me_cube_003.use_remesh_preserve_attributes = False
me_cube_003.use_mirror_vertex_groups = False
me_cube_003.update()
me_cube_004 = bpy.data.meshes.new('Cube.004')
me_cube_004.from_pydata([(-1.5, -1.938, -1.5), (-1.5, -1.353, -0.1184), (-1.5, 1.935, -1.5), (-1.602, 1.03, 0.1224), (1.5, -1.938, -1.5), (1.5, -1.449, -0.4439), (1.5, 1.938, -1.5), (1.5, 1.319, 0.09849), (-3.001, 1.711, -1.501), (-3.0, -1.938, -1.5), (-3.0, -1.428, -0.739), (-3.058, 1.415, -0.5164), (3.0, 1.724, -0.6854), (3.0, 1.938, -1.501), (3.0, -1.938, -1.533), (3.0, -1.145, -0.8031), (0.5, 1.938, -1.5), (-0.5, 1.938, -1.5), (-0.5, 1.419, 0.4578), (0.5, 1.568, 0.5017), (-0.5, -1.938, -1.5), (0.5, -1.938, -1.5), (0.5, -1.456, 0.3955), (-0.5, -1.59, 0.5017), (-1.5, -1.569, -0.2697), (-1.6, 1.637, -0.7785), (1.5, 1.541, -0.2501), (1.5, -1.577, -0.6693), (-3.0, -1.586, -0.9194), (-3.084, 1.56, -0.8354), (3.0, 1.887, -0.9971), (3.0, -1.918, -1.185), (0.5, -1.938, -0.2184), (-0.5, -1.938, -0.2184), (-0.5, 1.938, -0.2341), (0.5, 1.938, -0.2184), (-0.3, 1.531, 0.4848), (-0.1, 1.638, 0.5211), (0.1, 1.634, 0.5218), (0.3, 1.505, 0.4972), (0.3, -1.619, 0.4129), (0.1, -1.745, 0.4823), (-0.1, -1.835, 0.5175), (-0.3, -1.747, 0.4972), (-0.3, 1.903, 0.0536), (-0.1, 1.877, 0.1937), (0.1, 1.924, 0.1942), (0.3, 1.938, 0.06268), (0.3, -1.936, 0.04058), (0.1, -1.902, 0.1762), (-0.1, -1.923, 0.1941), (-0.3, -1.938, 0.06268), (-0.3769, 1.938, -1.5), (-0.3769, -1.938, -1.5), (0.3769, 1.938, -1.5), (0.3769, -1.938, -1.5), (0.3769, -1.938, -0.2147), (-0.3769, -1.938, -0.2147), (-0.3769, 1.938, -0.2215), (0.3769, 1.938, -0.2147), (0.2261, 1.938, -0.002794), (-0.2261, -1.938, -0.002794), (-0.2261, 1.923, -0.006205), (-0.07538, 1.926, 0.09632), (0.07538, 1.938, 0.09635), (0.2261, -1.938, -0.01004), (0.07538, -1.935, 0.09065), (-0.07538, -1.938, 0.09635), (-0.5, 2.038, -0.2336), (-0.5, 2.038, -1.5), (0.5, 2.038, -0.2184), (0.5, 2.038, -1.5), (0.3, 2.038, 0.06268), (0.2261, 2.038, -0.002794), (0.3769, 2.038, -0.2147), (-0.3, 2.006, 0.05391), (-0.1, 1.992, 0.1937), (0.1, 2.037, 0.1942), (-0.3769, 2.038, -0.2213), (-0.2261, 2.025, -0.006022), (-0.3769, 2.038, -1.5), (0.3769, 2.038, -1.5), (-0.07538, 2.028, 0.09634), (0.07538, 2.038, 0.09635), (0.5, -2.038, -0.2184), (0.5, -2.038, -1.5), (-0.5, -2.038, -0.2184), (-0.5, -2.038, -1.5), (-0.3, -2.038, 0.06268), (0.3, -2.038, 0.04254), (0.1, -2.009, 0.178), (-0.1, -2.028, 0.1942), (-0.3769, -2.038, -0.2147), (-0.3769, -2.038, -1.5), (0.3769, -2.038, -0.2147), (0.3769, -2.038, -1.5), (-0.2261, -2.038, -0.002794), (0.2261, -2.038, -0.008994), (0.07538, -2.037, 0.09156), (-0.07538, -2.038, 0.09635), (-1.5, 1.163, -1.5), (-1.5, 0.3876, -1.5), (-1.5, -0.3876, -1.5), (-1.5, -1.163, -1.5), (-1.5, -1.163, 0.2761), (-1.5, -0.3876, -0.01294), (-1.5, 0.3876, 0.1916), (-1.581, 0.9543, 0.2667), (1.5, -1.163, -1.5), (1.5, -0.3876, -1.5), (1.5, 0.3876, -1.5), (1.5, 1.163, -1.5), (1.5, 1.124, 0.4117), (1.5, 0.3876, 0.4117), (1.5, -0.3876, 0.2261), (1.5, -1.163, 0.4117), (-3.0, 1.163, -1.5), (-3.0, 0.3876, -1.5), (-3.0, -0.3876, -1.5), (-3.0, -1.163, -1.5), (-3.0, -1.13, -0.5871), (-3.0, -0.3876, -0.8365), (-3.0, 0.3876, -0.785), (-3.0, 1.163, -0.9134), (3.0, -1.163, -1.5), (3.0, -0.3876, -1.503), (3.0, 0.3876, -1.501), (3.0, 1.163, -1.5), (3.0, 1.163, -0.3645), (3.0, 0.3876, -0.7441), (3.0, -0.3876, -1.075), (3.0, -1.163, -0.5931), (0.5, 1.163, 0.5017), (0.5, 0.3876, 0.507), (0.5, -0.3876, 0.5533), (0.5, -1.163, 0.5017), (-0.5, 1.163, 0.4475), (-0.5, 0.3876, 0.5197), (-0.5, -0.3876, 0.4065), (-0.5, -1.163, 0.4821), (-0.5, 1.163, -1.5), (-0.5, 0.3876, -1.5), (-0.5, -0.3876, -1.5), (-0.5, -1.163, -1.5), (0.5, 1.163, -1.5), (0.5, 0.3876, -1.5), (0.5, -0.3876, -1.5), (0.5, -1.163, -1.5), (3.0, 1.163, -0.7664), (3.0, 0.3876, -0.8912), (3.0, -0.3876, -1.196), (3.0, -1.163, -0.874), (-3.0, -1.142, -0.8406), (-3.0, -0.3876, -0.9141), (-3.0, 0.3876, -0.8061), (-3.0, 1.163, -1.053), (0.3, 1.163, 0.4972), (0.3, 0.3876, 0.5454), (0.3, -0.3876, 0.6069), (0.3, -1.163, 0.4972), (0.1, 1.163, 0.5218), (0.1, 0.3876, 0.6248), (0.1, -0.3876, 0.6606), (0.1, -1.163, 0.5218), (-0.1, 1.163, 0.5207), (-0.1, 0.3876, 0.6517), (-0.1, -0.3876, 0.6302), (-0.1, -1.163, 0.5218), (-0.3, 1.163, 0.48), (-0.3, 0.3876, 0.5991), (-0.3, -0.3876, 0.513), (-0.3, -1.163, 0.4967), (-0.3769, 1.163, -1.5), (-0.3769, 0.3876, -1.5), (-0.3769, -0.3876, -1.5), (-0.3769, -1.163, -1.5), (0.3769, 1.163, -1.5), (0.3769, 0.3876, -1.5), (0.3769, -0.3876, -1.5), (0.3769, -1.163, -1.5), (-0.3769, 1.163, -0.2203), (-0.3769, 0.3876, -0.2147), (-0.3769, -0.3876, -0.2377), (-0.3769, -1.163, -0.2147), (0.3769, 1.163, -0.2147), (0.3769, 0.3876, -0.2147), (0.3769, -0.3876, -0.2147), (0.3769, -1.163, -0.2147), (-0.2261, 1.163, -0.005671), (-0.2261, 0.3876, 0.01201), (-0.2261, -0.3876, -0.01126), (-0.2261, -1.163, -0.002794), (-0.07538, 1.163, 0.09635), (-0.07538, 0.3876, 0.1377), (-0.07538, -0.3876, 0.1307), (-0.07538, -1.163, 0.09635), (0.07538, 1.163, 0.09635), (0.07538, 0.3876, 0.1288), (0.07538, -0.3876, 0.1405), (0.07538, -1.163, 0.09635), (0.2261, 1.163, -0.002794), (0.2261, 0.3876, 0.0005463), (0.2261, -0.3876, 0.01302), (0.2261, -1.163, -0.002794), (1.8, -1.938, -1.5), (2.1, -1.938, -1.501), (2.4, -1.938, -1.501), (2.7, -1.938, -1.511), (2.7, -1.305, -0.6535), (2.4, -1.564, -0.5441), (2.1, -1.455, -0.4045), (1.8, -1.109, -0.4515), (1.8, 1.938, -1.5), (2.1, 1.938, -1.5), (2.4, 1.938, -1.5), (2.7, 1.938, -1.501), (2.7, 1.538, -0.5605), (2.4, 1.726, -0.6981), (2.1, 1.816, -0.5452), (1.8, 1.044, 0.01003), (1.8, 1.734, -0.565), (2.1, 1.9, -0.9208), (2.4, 1.893, -1.009), (2.7, 1.84, -1.023), (1.8, -1.297, -0.662), (2.1, -1.747, -0.8174), (2.4, -1.734, -0.9529), (2.7, -1.738, -1.08), (1.8, 0.8809, 0.2818), (2.1, 0.5479, 0.1505), (2.4, 0.6448, -0.1046), (2.7, 1.088, -0.3458), (1.8, 0.3874, 0.2667), (2.1, 0.322, 0.1217), (2.4, 0.244, -0.02398), (2.7, 0.3594, -0.3915), (1.8, -0.3876, 0.137), (2.1, -0.3876, 0.04006), (2.4, -0.3876, -0.0777), (2.7, -0.3876, -0.4806), (1.8, -1.163, 0.2619), (2.1, -1.163, -0.09501), (2.4, -1.163, -0.4494), (2.7, -1.163, -0.5427), (1.8, -1.163, -1.5), (2.1, -1.163, -1.5), (2.4, -1.163, -1.5), (2.7, -1.163, -1.5), (1.8, -0.3876, -1.501), (2.1, -0.3876, -1.501), (2.4, -0.3876, -1.502), (2.7, -0.3876, -1.503), (1.8, 0.3876, -1.5), (2.1, 0.3876, -1.5), (2.4, 0.3876, -1.5), (2.7, 0.3876, -1.5), (1.8, 1.163, -1.5), (2.1, 1.163, -1.5), (2.4, 1.163, -1.5), (2.7, 1.163, -1.5), (-2.054, 1.584, -0.3411), (-2.577, 1.283, -0.02336), (-2.671, 1.316, -0.2023), (-2.848, 1.385, -0.7152), (-2.7, -1.462, -0.5991), (-2.4, -1.357, -0.4624), (-2.1, -1.196, -0.442), (-1.8, -1.65, -0.2511), (-1.8, -1.938, -1.5), (-2.1, -1.938, -1.5), (-2.4, -1.938, -1.5), (-2.7, -1.938, -1.5), (-2.718, 1.533, -1.517), (-2.43, 1.644, -1.551), (-2.118, 1.878, -1.517), (-1.801, 1.914, -1.499), (-1.8, -1.589, -0.4533), (-2.1, -1.455, -0.7004), (-2.4, -1.623, -0.9296), (-2.7, -1.661, -0.9594), (-2.0, 1.393, -0.7621), (-2.189, 1.661, -0.9881), (-2.425, 1.715, -1.301), (-2.761, 1.622, -1.124), (-1.8, 1.163, -1.5), (-2.1, 1.163, -1.5), (-2.4, 1.163, -1.5), (-2.7, 1.163, -1.5), (-1.8, 0.3876, -1.5), (-2.1, 0.3876, -1.5), (-2.4, 0.3876, -1.5), (-2.7, 0.3876, -1.5), (-1.8, -0.3876, -1.5), (-2.1, -0.3876, -1.5), (-2.4, -0.3876, -1.5), (-2.7, -0.3876, -1.5), (-1.8, -1.163, -1.5), (-2.1, -1.163, -1.5), (-2.4, -1.163, -1.5), (-2.7, -1.163, -1.5), (-1.8, -1.135, 0.05068), (-2.1, -0.862, -0.176), (-2.4, -1.073, -0.2246), (-2.7, -1.116, -0.3977), (-1.8, -0.3876, -0.1614), (-2.1, -0.3876, -0.1928), (-2.4, -0.3876, -0.213), (-2.7, -0.3876, -0.5472), (-1.8, 0.3876, 0.09116), (-2.1, 0.3876, -0.1575), (-2.4, 0.3876, -0.3699), (-2.7, 0.3876, -0.6216), (-1.909, 0.9183, 0.1552), (-2.264, 0.8049, 0.1028), (-2.494, 0.9584, 0.01899), (-2.7, 1.142, -0.3981), (-2.0, 1.393, -0.7621), (-2.577, 1.283, -0.02336), (-2.264, 0.8049, 0.1028), (-1.602, 1.03, 0.1224), (-1.801, 1.914, -1.499), (-2.43, 1.644, -1.551), (-2.848, 1.385, -0.7152), (-2.671, 1.316, -0.2023), (-0.07664, 1.161, 0.0536), (-0.07664, 0.3856, 0.09492), (-0.07399, -0.3855, 0.08797), (-0.07399, -1.161, 0.05361), (0.07413, 1.161, 0.0536), (0.07413, 0.3856, 0.08608), (0.07677, -0.3855, 0.09775), (0.07677, -1.161, 0.05361)], [], [(315, 263, 11, 123), (35, 19, 7, 26), (227, 207, 14, 31), (33, 23, 1, 24), (147, 108, 4, 21), (139, 104, 1, 23), (155, 123, 11, 29), (299, 271, 9, 119), (283, 272, 8, 29), (279, 264, 10, 28), (151, 131, 15, 31), (259, 215, 13, 127), (243, 208, 15, 131), (223, 216, 12, 30), (115, 135, 22, 5), (171, 139, 23, 43), (103, 143, 20, 0), (27, 5, 22, 32), (51, 43, 23, 33), (25, 3, 18, 34), (47, 39, 19, 35), (2, 25, 34, 17), (4, 27, 32, 21), (215, 223, 30, 13), (124, 151, 31, 14), (271, 279, 28, 9), (263, 283, 29, 11), (116, 155, 29, 8), (20, 33, 24, 0), (208, 227, 31, 15), (16, 35, 26, 6), (52, 17, 69, 80), (44, 45, 76, 75), (17, 34, 68, 69), (59, 60, 73, 74), (47, 35, 70, 72), (34, 44, 75, 68), (67, 66, 98, 99), (34, 18, 36, 44), (44, 36, 37, 45), (45, 37, 38, 46), (46, 38, 39, 47), (32, 22, 40, 48), (48, 40, 41, 49), (49, 41, 42, 50), (50, 42, 43, 51), (135, 159, 40, 22), (159, 163, 41, 40), (163, 167, 42, 41), (167, 171, 43, 42), (203, 187, 56, 65), (172, 52, 58, 180), (176, 184, 59, 54), (183, 191, 61, 57), (191, 195, 67, 61), (195, 199, 66, 67), (199, 203, 65, 66), (51, 33, 86, 88), (60, 64, 83, 73), (55, 21, 85, 95), (140, 17, 52, 172), (66, 65, 97, 98), (147, 21, 55, 179), (57, 61, 96, 92), (65, 56, 94, 97), (33, 20, 87, 86), (76, 77, 83, 82), (70, 71, 81, 74), (75, 76, 82, 79), (69, 68, 78, 80), (72, 70, 74, 73), (68, 75, 79, 78), (77, 72, 73, 83), (35, 16, 71, 70), (45, 46, 77, 76), (46, 47, 72, 77), (16, 54, 81, 71), (62, 58, 78, 79), (63, 62, 79, 82), (58, 52, 80, 78), (64, 63, 82, 83), (54, 59, 74, 81), (86, 87, 93, 92), (88, 86, 92, 96), (84, 89, 97, 94), (89, 90, 98, 97), (90, 91, 99, 98), (85, 84, 94, 95), (91, 88, 96, 99), (20, 53, 93, 87), (56, 55, 95, 94), (61, 67, 99, 96), (32, 48, 89, 84), (53, 57, 92, 93), (48, 49, 90, 89), (49, 50, 91, 90), (21, 32, 84, 85), (50, 51, 88, 91), (16, 144, 176, 54), (144, 145, 177, 176), (145, 146, 178, 177), (146, 147, 179, 178), (20, 143, 175, 53), (143, 142, 174, 175), (142, 141, 173, 174), (141, 140, 172, 173), (64, 60, 200, 196), (196, 200, 201, 197), (197, 201, 202, 198), (198, 202, 203, 199), (63, 64, 196, 192), (199, 195, 327, 331), (193, 197, 198, 194), (198, 199, 331, 330), (62, 63, 192, 188), (188, 192, 193, 189), (189, 193, 194, 190), (190, 194, 195, 191), (58, 62, 188, 180), (180, 188, 189, 181), (181, 189, 190, 182), (182, 190, 191, 183), (55, 56, 187, 179), (179, 187, 186, 178), (178, 186, 185, 177), (177, 185, 184, 176), (53, 175, 183, 57), (175, 174, 182, 183), (174, 173, 181, 182), (173, 172, 180, 181), (60, 59, 184, 200), (200, 184, 185, 201), (201, 185, 186, 202), (202, 186, 187, 203), (37, 36, 168, 164), (164, 168, 169, 165), (165, 169, 170, 166), (166, 170, 171, 167), (38, 37, 164, 160), (160, 164, 165, 161), (161, 165, 166, 162), (162, 166, 167, 163), (39, 38, 160, 156), (156, 160, 161, 157), (157, 161, 162, 158), (158, 162, 163, 159), (19, 39, 156, 132), (132, 156, 157, 133), (133, 157, 158, 134), (134, 158, 159, 135), (9, 28, 152, 119), (119, 152, 153, 118), (118, 153, 154, 117), (117, 154, 155, 116), (13, 30, 148, 127), (127, 148, 149, 126), (126, 149, 150, 125), (125, 150, 151, 124), (2, 17, 140, 100), (100, 140, 141, 101), (101, 141, 142, 102), (102, 142, 143, 103), (36, 18, 136, 168), (168, 136, 137, 169), (169, 137, 138, 170), (170, 138, 139, 171), (7, 19, 132, 112), (112, 132, 133, 113), (113, 133, 134, 114), (114, 134, 135, 115), (216, 231, 128, 12), (231, 235, 129, 128), (235, 239, 130, 129), (239, 243, 131, 130), (207, 247, 124, 14), (247, 251, 125, 124), (251, 255, 126, 125), (255, 259, 127, 126), (30, 12, 128, 148), (148, 128, 129, 149), (149, 129, 130, 150), (150, 130, 131, 151), (272, 287, 116, 8), (287, 291, 117, 116), (291, 295, 118, 117), (295, 299, 119, 118), (28, 10, 120, 152), (152, 120, 121, 153), (153, 121, 122, 154), (154, 122, 123, 155), (18, 3, 107, 136), (136, 107, 106, 137), (137, 106, 105, 138), (138, 105, 104, 139), (16, 6, 111, 144), (144, 111, 110, 145), (145, 110, 109, 146), (146, 109, 108, 147), (264, 303, 120, 10), (303, 307, 121, 120), (307, 311, 122, 121), (311, 315, 123, 122), (110, 111, 256, 252), (252, 256, 257, 253), (253, 257, 258, 254), (254, 258, 259, 255), (109, 110, 252, 248), (248, 252, 253, 249), (249, 253, 254, 250), (250, 254, 255, 251), (108, 109, 248, 244), (244, 248, 249, 245), (245, 249, 250, 246), (246, 250, 251, 247), (4, 108, 244, 204), (204, 244, 245, 205), (205, 245, 246, 206), (206, 246, 247, 207), (114, 115, 240, 236), (236, 240, 241, 237), (237, 241, 242, 238), (238, 242, 243, 239), (113, 114, 236, 232), (232, 236, 237, 233), (233, 237, 238, 234), (234, 238, 239, 235), (112, 113, 232, 228), (228, 232, 233, 229), (229, 233, 234, 230), (230, 234, 235, 231), (7, 112, 228, 219), (219, 228, 229, 218), (218, 229, 230, 217), (217, 230, 231, 216), (5, 27, 224, 211), (211, 224, 225, 210), (210, 225, 226, 209), (209, 226, 227, 208), (6, 26, 220, 212), (212, 220, 221, 213), (213, 221, 222, 214), (214, 222, 223, 215), (26, 7, 219, 220), (220, 219, 218, 221), (221, 218, 217, 222), (222, 217, 216, 223), (115, 5, 211, 240), (240, 211, 210, 241), (241, 210, 209, 242), (242, 209, 208, 243), (111, 6, 212, 256), (256, 212, 213, 257), (257, 213, 214, 258), (258, 214, 215, 259), (27, 4, 204, 224), (224, 204, 205, 225), (225, 205, 206, 226), (226, 206, 207, 227), (106, 107, 312, 308), (308, 312, 313, 309), (309, 313, 314, 310), (310, 314, 315, 311), (105, 106, 308, 304), (304, 308, 309, 305), (305, 309, 310, 306), (306, 310, 311, 307), (104, 105, 304, 300), (300, 304, 305, 301), (301, 305, 306, 302), (302, 306, 307, 303), (1, 104, 300, 267), (267, 300, 301, 266), (266, 301, 302, 265), (265, 302, 303, 264), (102, 103, 296, 292), (292, 296, 297, 293), (293, 297, 298, 294), (294, 298, 299, 295), (101, 102, 292, 288), (288, 292, 293, 289), (289, 293, 294, 290), (290, 294, 295, 291), (100, 101, 288, 284), (284, 288, 289, 285), (285, 289, 290, 286), (286, 290, 291, 287), (2, 100, 284, 275), (275, 284, 285, 274), (274, 285, 286, 273), (273, 286, 287, 272), (3, 25, 280, 260), (260, 280, 281, 261), (261, 281, 282, 262), (262, 282, 283, 263), (0, 24, 276, 268), (268, 276, 277, 269), (269, 277, 278, 270), (270, 278, 279, 271), (24, 1, 267, 276), (276, 267, 266, 277), (277, 266, 265, 278), (278, 265, 264, 279), (25, 2, 275, 280), (280, 275, 274, 281), (281, 274, 273, 282), (282, 273, 272, 283), (103, 0, 268, 296), (296, 268, 269, 297), (297, 269, 270, 298), (298, 270, 271, 299), (107, 3, 260, 312), (312, 260, 261, 313), (313, 261, 262, 314), (314, 262, 263, 315), (324, 328, 329, 325), (326, 330, 331, 327), (196, 197, 329, 328), (197, 193, 325, 329), (195, 194, 326, 327), (193, 192, 324, 325), (194, 198, 330, 326), (192, 196, 328, 324)])
_uv = me_cube_004.uv_layers.new(name='UVMap')
_uv.uv.foreach_set('vector', [0.6875, 0.5697, 0.6875, 0.5697, 0.6875, 0.5697, 0.6875, 0.5697, 0.53, 0.5722, 0.53, 0.5722, 0.53, 0.5722, 0.53, 0.5722, 0.6875, 0.5697, 0.6875, 0.5697, 0.6875, 0.5697, 0.6875, 0.5697, 0.6875, 0.5697, 0.6875, 0.5697, 0.6875, 0.5697, 0.6875, 0.5697, 0.6875, 0.5697, 0.6875, 0.5697, 0.6875, 0.5697, 0.6875, 0.5697, 0.6875, 0.5697, 0.6875, 0.5697, 0.6875, 0.5697, 0.6875, 0.5697, 0.6875, 0.5697, 0.6875, 0.5697, 0.6875, 0.5697, 0.6875, 0.5697, 0.6875, 0.5697, 0.6875, 0.5697, 0.6875, 0.5697, 0.6875, 0.5697, 0.53, 0.5722, 0.53, 0.5722, 0.53, 0.5722, 0.53, 0.5722, 0.6875, 0.5697, 0.6875, 0.5697, 0.6875, 0.5697, 0.6875, 0.5697, 0.6875, 0.5697, 0.6875, 0.5697, 0.6875, 0.5697, 0.6875, 0.5697, 0.6875, 0.5697, 0.6875, 0.5697, 0.6875, 0.5697, 0.6875, 0.5697, 0.6875, 0.5697, 0.6875, 0.5697, 0.6875, 0.5697, 0.6875, 0.5697, 0.53, 0.5722, 0.53, 0.5722, 0.53, 0.5722, 0.53, 0.5722, 0.6875, 0.5697, 0.6875, 0.5697, 0.6875, 0.5697, 0.6875, 0.5697, 0.6875, 0.5697, 0.6875, 0.5697, 0.6875, 0.5697, 0.6875, 0.5697, 0.6875, 0.5697, 0.6875, 0.5697, 0.6875, 0.5697, 0.6875, 0.5697, 0.6875, 0.5697, 0.6875, 0.5697, 0.6875, 0.5697, 0.6875, 0.5697, 0.6875, 0.5697, 0.6875, 0.5697, 0.6875, 0.5697, 0.6875, 0.5697, 0.53, 0.5722, 0.53, 0.5722, 0.53, 0.5722, 0.53, 0.5722, 0.53, 0.5722, 0.53, 0.5722, 0.53, 0.5722, 0.53, 0.5722, 0.53, 0.5722, 0.53, 0.5722, 0.53, 0.5722, 0.53, 0.5722, 0.6875, 0.5697, 0.6875, 0.5697, 0.6875, 0.5697, 0.6875, 0.5697, 0.53, 0.5722, 0.53, 0.5722, 0.53, 0.5722, 0.53, 0.5722, 0.6875, 0.5697, 0.6875, 0.5697, 0.6875, 0.5697, 0.6875, 0.5697, 0.6875, 0.5697, 0.6875, 0.5697, 0.6875, 0.5697, 0.6875, 0.5697, 0.53, 0.5722, 0.53, 0.5722, 0.53, 0.5722, 0.53, 0.5722, 0.6875, 0.5697, 0.6875, 0.5697, 0.6875, 0.5697, 0.6875, 0.5697, 0.6875, 0.5697, 0.6875, 0.5697, 0.6875, 0.5697, 0.6875, 0.5697, 0.6875, 0.5697, 0.6875, 0.5697, 0.6875, 0.5697, 0.6875, 0.5697, 0.53, 0.5722, 0.53, 0.5722, 0.53, 0.5722, 0.53, 0.5722, 0.4838, 0.8034, 0.4838, 0.8034, 0.4838, 0.8034, 0.4838, 0.8034, 0.3263, 0.8059, 0.3263, 0.8059, 0.3263, 0.8059, 0.3263, 0.8059, 0.3263, 0.8059, 0.3263, 0.8059, 0.3263, 0.8059, 0.3263, 0.8059, 0.3263, 0.8059, 0.3263, 0.8059, 0.3263, 0.8059, 0.3263, 0.8059, 0.3263, 0.8059, 0.3263, 0.8059, 0.3263, 0.8059, 0.3263, 0.8059, 0.3263, 0.8059, 0.3263, 0.8059, 0.3263, 0.8059, 0.3263, 0.8059, 0.4838, 0.8034, 0.4838, 0.8034, 0.4838, 0.8034, 0.4838, 0.8034, 0.53, 0.5722, 0.53, 0.5722, 0.53, 0.5722, 0.53, 0.5722, 0.53, 0.5722, 0.53, 0.5722, 0.53, 0.5722, 0.53, 0.5722, 0.53, 0.5722, 0.53, 0.5722, 0.53, 0.5722, 0.53, 0.5722, 0.53, 0.5722, 0.53, 0.5722, 0.53, 0.5722, 0.53, 0.5722, 0.6875, 0.5697, 0.6875, 0.5697, 0.6875, 0.5697, 0.6875, 0.5697, 0.6875, 0.5697, 0.6875, 0.5697, 0.6875, 0.5697, 0.6875, 0.5697, 0.6875, 0.5697, 0.6875, 0.5697, 0.6875, 0.5697, 0.6875, 0.5697, 0.6875, 0.5697, 0.6875, 0.5697, 0.6875, 0.5697, 0.6875, 0.5697, 0.6875, 0.5697, 0.6875, 0.5697, 0.6875, 0.5697, 0.6875, 0.5697, 0.6875, 0.5697, 0.6875, 0.5697, 0.6875, 0.5697, 0.6875, 0.5697, 0.6875, 0.5697, 0.6875, 0.5697, 0.6875, 0.5697, 0.6875, 0.5697, 0.6875, 0.5697, 0.6875, 0.5697, 0.6875, 0.5697, 0.6875, 0.5697, 0.4523, 0.8039, 0.4523, 0.8039, 0.4838, 0.8034, 0.4838, 0.8034, 0.3578, 0.8054, 0.3263, 0.8059, 0.3263, 0.8059, 0.3578, 0.8054, 0.3578, 0.8054, 0.3578, 0.8054, 0.3263, 0.8059, 0.3263, 0.8059, 0.4523, 0.8039, 0.4523, 0.8039, 0.4838, 0.8034, 0.4838, 0.8034, 0.4523, 0.8039, 0.4523, 0.8039, 0.4838, 0.8034, 0.4838, 0.8034, 0.4523, 0.8039, 0.4523, 0.8039, 0.4838, 0.8034, 0.4838, 0.8034, 0.4523, 0.8039, 0.4523, 0.8039, 0.4838, 0.8034, 0.4838, 0.8034, 0.4838, 0.8034, 0.4838, 0.8034, 0.4838, 0.8034, 0.4838, 0.8034, 0.3263, 0.8059, 0.3263, 0.8059, 0.3263, 0.8059, 0.3263, 0.8059, 0.4838, 0.8034, 0.4838, 0.8034, 0.4838, 0.8034, 0.4838, 0.8034, 0.6875, 0.5697, 0.6875, 0.5697, 0.6875, 0.5697, 0.6875, 0.5697, 0.4838, 0.8034, 0.4838, 0.8034, 0.4838, 0.8034, 0.4838, 0.8034, 0.6875, 0.5697, 0.6875, 0.5697, 0.6875, 0.5697, 0.6875, 0.5697, 0.4838, 0.8034, 0.4838, 0.8034, 0.4838, 0.8034, 0.4838, 0.8034, 0.4838, 0.8034, 0.4838, 0.8034, 0.4838, 0.8034, 0.4838, 0.8034, 0.4838, 0.8034, 0.4838, 0.8034, 0.4838, 0.8034, 0.4838, 0.8034, 0.3263, 0.8059, 0.3263, 0.8059, 0.3263, 0.8059, 0.3263, 0.8059, 0.3263, 0.8059, 0.3263, 0.8059, 0.3263, 0.8059, 0.3263, 0.8059, 0.3263, 0.8059, 0.3263, 0.8059, 0.3263, 0.8059, 0.3263, 0.8059, 0.3263, 0.8059, 0.3263, 0.8059, 0.3263, 0.8059, 0.3263, 0.8059, 0.3263, 0.8059, 0.3263, 0.8059, 0.3263, 0.8059, 0.3263, 0.8059, 0.3263, 0.8059, 0.3263, 0.8059, 0.3263, 0.8059, 0.3263, 0.8059, 0.3263, 0.8059, 0.3263, 0.8059, 0.3263, 0.8059, 0.3263, 0.8059, 0.3263, 0.8059, 0.3263, 0.8059, 0.3263, 0.8059, 0.3263, 0.8059, 0.3263, 0.8059, 0.3263, 0.8059, 0.3263, 0.8059, 0.3263, 0.8059, 0.3263, 0.8059, 0.3263, 0.8059, 0.3263, 0.8059, 0.3263, 0.8059, 0.4838, 0.8034, 0.4838, 0.8034, 0.4838, 0.8034, 0.4838, 0.8034, 0.3263, 0.8059, 0.3263, 0.8059, 0.3263, 0.8059, 0.3263, 0.8059, 0.3263, 0.8059, 0.3263, 0.8059, 0.3263, 0.8059, 0.3263, 0.8059, 0.3263, 0.8059, 0.3263, 0.8059, 0.3263, 0.8059, 0.3263, 0.8059, 0.3263, 0.8059, 0.3263, 0.8059, 0.3263, 0.8059, 0.3263, 0.8059, 0.3263, 0.8059, 0.3263, 0.8059, 0.3263, 0.8059, 0.3263, 0.8059, 0.4838, 0.8034, 0.4838, 0.8034, 0.4838, 0.8034, 0.4838, 0.8034, 0.4838, 0.8034, 0.4838, 0.8034, 0.4838, 0.8034, 0.4838, 0.8034, 0.4838, 0.8034, 0.4838, 0.8034, 0.4838, 0.8034, 0.4838, 0.8034, 0.4838, 0.8034, 0.4838, 0.8034, 0.4838, 0.8034, 0.4838, 0.8034, 0.4838, 0.8034, 0.4838, 0.8034, 0.4838, 0.8034, 0.4838, 0.8034, 0.4838, 0.8034, 0.4838, 0.8034, 0.4838, 0.8034, 0.4838, 0.8034, 0.4838, 0.8034, 0.4838, 0.8034, 0.4838, 0.8034, 0.4838, 0.8034, 0.4838, 0.8034, 0.4838, 0.8034, 0.4838, 0.8034, 0.4838, 0.8034, 0.4838, 0.8034, 0.4838, 0.8034, 0.4838, 0.8034, 0.4838, 0.8034, 0.4838, 0.8034, 0.4838, 0.8034, 0.4838, 0.8034, 0.4838, 0.8034, 0.4838, 0.8034, 0.4838, 0.8034, 0.4838, 0.8034, 0.4838, 0.8034, 0.4838, 0.8034, 0.4838, 0.8034, 0.4838, 0.8034, 0.4838, 0.8034, 0.4838, 0.8034, 0.4838, 0.8034, 0.4838, 0.8034, 0.4838, 0.8034, 0.4838, 0.8034, 0.4838, 0.8034, 0.4838, 0.8034, 0.4838, 0.8034, 0.4838, 0.8034, 0.4838, 0.8034, 0.4838, 0.8034, 0.4838, 0.8034, 0.4838, 0.8034, 0.4838, 0.8034, 0.4838, 0.8034, 0.4838, 0.8034, 0.6875, 0.5697, 0.6875, 0.5697, 0.6875, 0.5697, 0.6875, 0.5697, 0.6875, 0.5697, 0.6875, 0.5697, 0.6875, 0.5697, 0.6875, 0.5697, 0.6875, 0.5697, 0.6875, 0.5697, 0.6875, 0.5697, 0.6875, 0.5697, 0.6875, 0.5697, 0.6875, 0.5697, 0.6875, 0.5697, 0.6875, 0.5697, 0.6875, 0.5697, 0.6875, 0.5697, 0.6875, 0.5697, 0.6875, 0.5697, 0.6875, 0.5697, 0.6875, 0.5697, 0.6875, 0.5697, 0.6875, 0.5697, 0.6875, 0.5697, 0.6875, 0.5697, 0.6875, 0.5697, 0.6875, 0.5697, 0.6875, 0.5697, 0.6875, 0.5697, 0.6875, 0.5697, 0.6875, 0.5697, 0.3263, 0.8059, 0.3263, 0.8059, 0.3578, 0.8054, 0.3578, 0.8054, 0.3578, 0.8054, 0.3578, 0.8054, 0.3893, 0.8049, 0.3893, 0.8049, 0.3893, 0.8049, 0.3893, 0.8049, 0.4208, 0.8044, 0.4208, 0.8044, 0.4208, 0.8044, 0.4208, 0.8044, 0.4523, 0.8039, 0.4523, 0.8039, 0.3263, 0.8059, 0.3263, 0.8059, 0.3578, 0.8054, 0.3578, 0.8054, 0.3181, 0.5237, 0.3181, 0.5237, 0.3181, 0.5237, 0.3181, 0.5237, 0.3893, 0.8049, 0.3893, 0.8049, 0.4208, 0.8044, 0.4208, 0.8044, 0.3181, 0.5237, 0.3181, 0.5237, 0.3181, 0.5237, 0.3181, 0.5237, 0.3263, 0.8059, 0.3263, 0.8059, 0.3578, 0.8054, 0.3578, 0.8054, 0.3578, 0.8054, 0.3578, 0.8054, 0.3893, 0.8049, 0.3893, 0.8049, 0.3893, 0.8049, 0.3893, 0.8049, 0.4208, 0.8044, 0.4208, 0.8044, 0.4208, 0.8044, 0.4208, 0.8044, 0.4523, 0.8039, 0.4523, 0.8039, 0.3263, 0.8059, 0.3263, 0.8059, 0.3578, 0.8054, 0.3578, 0.8054, 0.3578, 0.8054, 0.3578, 0.8054, 0.3893, 0.8049, 0.3893, 0.8049, 0.3893, 0.8049, 0.3893, 0.8049, 0.4208, 0.8044, 0.4208, 0.8044, 0.4208, 0.8044, 0.4208, 0.8044, 0.4523, 0.8039, 0.4523, 0.8039, 0.4838, 0.8034, 0.4838, 0.8034, 0.4523, 0.8039, 0.4523, 0.8039, 0.4523, 0.8039, 0.4523, 0.8039, 0.4208, 0.8044, 0.4208, 0.8044, 0.4208, 0.8044, 0.4208, 0.8044, 0.3893, 0.8049, 0.3893, 0.8049, 0.3893, 0.8049, 0.3893, 0.8049, 0.3578, 0.8054, 0.3578, 0.8054, 0.4838, 0.8034, 0.4523, 0.8039, 0.4523, 0.8039, 0.4838, 0.8034, 0.4523, 0.8039, 0.4208, 0.8044, 0.4208, 0.8044, 0.4523, 0.8039, 0.4208, 0.8044, 0.3893, 0.8049, 0.3893, 0.8049, 0.4208, 0.8044, 0.3893, 0.8049, 0.3578, 0.8054, 0.3578, 0.8054, 0.3893, 0.8049, 0.3263, 0.8059, 0.3263, 0.8059, 0.3578, 0.8054, 0.3578, 0.8054, 0.3578, 0.8054, 0.3578, 0.8054, 0.3893, 0.8049, 0.3893, 0.8049, 0.3893, 0.8049, 0.3893, 0.8049, 0.4208, 0.8044, 0.4208, 0.8044, 0.4208, 0.8044, 0.4208, 0.8044, 0.4523, 0.8039, 0.4523, 0.8039, 0.6875, 0.5697, 0.6875, 0.5697, 0.6875, 0.5697, 0.6875, 0.5697, 0.6875, 0.5697, 0.6875, 0.5697, 0.6875, 0.5697, 0.6875, 0.5697, 0.6875, 0.5697, 0.6875, 0.5697, 0.6875, 0.5697, 0.6875, 0.5697, 0.6875, 0.5697, 0.6875, 0.5697, 0.6875, 0.5697, 0.6875, 0.5697, 0.6875, 0.5697, 0.6875, 0.5697, 0.6875, 0.5697, 0.6875, 0.5697, 0.6875, 0.5697, 0.6875, 0.5697, 0.6875, 0.5697, 0.6875, 0.5697, 0.6875, 0.5697, 0.6875, 0.5697, 0.6875, 0.5697, 0.6875, 0.5697, 0.6875, 0.5697, 0.6875, 0.5697, 0.6875, 0.5697, 0.6875, 0.5697, 0.6875, 0.5697, 0.6875, 0.5697, 0.6875, 0.5697, 0.6875, 0.5697, 0.6875, 0.5697, 0.6875, 0.5697, 0.6875, 0.5697, 0.6875, 0.5697, 0.6875, 0.5697, 0.6875, 0.5697, 0.6875, 0.5697, 0.6875, 0.5697, 0.6875, 0.5697, 0.6875, 0.5697, 0.6875, 0.5697, 0.6875, 0.5697, 0.6875, 0.5697, 0.6875, 0.5697, 0.6875, 0.5697, 0.6875, 0.5697, 0.6875, 0.5697, 0.6875, 0.5697, 0.6875, 0.5697, 0.6875, 0.5697, 0.6875, 0.5697, 0.6875, 0.5697, 0.6875, 0.5697, 0.6875, 0.5697, 0.6875, 0.5697, 0.6875, 0.5697, 0.6875, 0.5697, 0.6875, 0.5697, 0.6875, 0.5697, 0.6875, 0.5697, 0.6875, 0.5697, 0.6875, 0.5697, 0.6875, 0.5697, 0.6875, 0.5697, 0.6875, 0.5697, 0.6875, 0.5697, 0.6875, 0.5697, 0.6875, 0.5697, 0.6875, 0.5697, 0.6875, 0.5697, 0.6875, 0.5697, 0.6875, 0.5697, 0.6875, 0.5697, 0.6875, 0.5697, 0.6875, 0.5697, 0.6875, 0.5697, 0.6875, 0.5697, 0.6875, 0.5697, 0.6875, 0.5697, 0.6875, 0.5697, 0.6875, 0.5697, 0.6875, 0.5697, 0.6875, 0.5697, 0.6875, 0.5697, 0.6875, 0.5697, 0.6875, 0.5697, 0.6875, 0.5697, 0.6875, 0.5697, 0.6875, 0.5697, 0.6875, 0.5697, 0.6875, 0.5697, 0.6875, 0.5697, 0.6875, 0.5697, 0.6875, 0.5697, 0.6875, 0.5697, 0.6875, 0.5697, 0.6875, 0.5697, 0.6875, 0.5697, 0.6875, 0.5697, 0.6875, 0.5697, 0.6875, 0.5697, 0.6875, 0.5697, 0.6875, 0.5697, 0.6875, 0.5697, 0.6875, 0.5697, 0.6875, 0.5697, 0.6875, 0.5697, 0.6875, 0.5697, 0.6875, 0.5697, 0.6875, 0.5697, 0.6875, 0.5697, 0.6875, 0.5697, 0.6875, 0.5697, 0.6875, 0.5697, 0.6875, 0.5697, 0.6875, 0.5697, 0.6875, 0.5697, 0.6875, 0.5697, 0.6875, 0.5697, 0.6875, 0.5697, 0.6875, 0.5697, 0.6875, 0.5697, 0.6875, 0.5697, 0.6875, 0.5697, 0.6875, 0.5697, 0.6875, 0.5697, 0.6875, 0.5697, 0.6875, 0.5697, 0.6875, 0.5697, 0.6875, 0.5697, 0.6875, 0.5697, 0.6875, 0.5697, 0.6875, 0.5697, 0.6875, 0.5697, 0.6875, 0.5697, 0.6875, 0.5697, 0.6875, 0.5697, 0.6875, 0.5697, 0.6875, 0.5697, 0.6875, 0.5697, 0.6875, 0.5697, 0.6875, 0.5697, 0.6875, 0.5697, 0.6875, 0.5697, 0.6875, 0.5697, 0.6875, 0.5697, 0.6875, 0.5697, 0.6875, 0.5697, 0.6875, 0.5697, 0.6875, 0.5697, 0.6875, 0.5697, 0.6875, 0.5697, 0.6875, 0.5697, 0.6875, 0.5697, 0.6875, 0.5697, 0.6875, 0.5697, 0.6875, 0.5697, 0.6875, 0.5697, 0.6875, 0.5697, 0.6875, 0.5697, 0.6875, 0.5697, 0.6875, 0.5697, 0.6875, 0.5697, 0.6875, 0.5697, 0.6875, 0.5697, 0.6875, 0.5697, 0.6875, 0.5697, 0.6875, 0.5697, 0.6875, 0.5697, 0.6875, 0.5697, 0.6875, 0.5697, 0.6875, 0.5697, 0.6875, 0.5697, 0.6875, 0.5697, 0.6875, 0.5697, 0.6875, 0.5697, 0.6875, 0.5697, 0.6875, 0.5697, 0.6875, 0.5697, 0.6875, 0.5697, 0.6875, 0.5697, 0.6875, 0.5697, 0.6875, 0.5697, 0.6875, 0.5697, 0.6875, 0.5697, 0.6875, 0.5697, 0.6875, 0.5697, 0.6875, 0.5697, 0.6875, 0.5697, 0.6875, 0.5697, 0.6875, 0.5697, 0.6875, 0.5697, 0.6875, 0.5697, 0.6875, 0.5697, 0.6875, 0.5697, 0.6875, 0.5697, 0.6875, 0.5697, 0.6875, 0.5697, 0.6875, 0.5697, 0.6875, 0.5697, 0.6875, 0.5697, 0.6875, 0.5697, 0.6875, 0.5697, 0.6875, 0.5697, 0.6875, 0.5697, 0.6875, 0.5697, 0.6875, 0.5697, 0.6875, 0.5697, 0.6875, 0.5697, 0.6875, 0.5697, 0.6875, 0.5697, 0.6875, 0.5697, 0.6875, 0.5697, 0.6875, 0.5697, 0.6875, 0.5697, 0.6875, 0.5697, 0.6875, 0.5697, 0.6875, 0.5697, 0.6875, 0.5697, 0.6875, 0.5697, 0.6875, 0.5697, 0.6875, 0.5697, 0.6875, 0.5697, 0.6875, 0.5697, 0.6875, 0.5697, 0.6875, 0.5697, 0.6875, 0.5697, 0.6875, 0.5697, 0.6875, 0.5697, 0.6875, 0.5697, 0.6875, 0.5697, 0.6875, 0.5697, 0.6875, 0.5697, 0.6875, 0.5697, 0.6875, 0.5697, 0.6875, 0.5697, 0.6875, 0.5697, 0.6875, 0.5697, 0.6875, 0.5697, 0.6875, 0.5697, 0.6875, 0.5697, 0.6875, 0.5697, 0.6875, 0.5697, 0.6875, 0.5697, 0.6875, 0.5697, 0.6875, 0.5697, 0.6875, 0.5697, 0.6875, 0.5697, 0.6875, 0.5697, 0.6875, 0.5697, 0.6875, 0.5697, 0.6875, 0.5697, 0.6875, 0.5697, 0.6875, 0.5697, 0.6875, 0.5697, 0.6875, 0.5697, 0.6875, 0.5697, 0.6875, 0.5697, 0.6875, 0.5697, 0.6875, 0.5697, 0.6875, 0.5697, 0.6875, 0.5697, 0.6875, 0.5697, 0.6875, 0.5697, 0.6875, 0.5697, 0.6875, 0.5697, 0.6875, 0.5697, 0.6875, 0.5697, 0.6875, 0.5697, 0.6875, 0.5697, 0.6875, 0.5697, 0.6875, 0.5697, 0.6875, 0.5697, 0.6875, 0.5697, 0.6875, 0.5697, 0.6875, 0.5697, 0.6875, 0.5697, 0.6875, 0.5697, 0.6875, 0.5697, 0.6875, 0.5697, 0.6875, 0.5697, 0.6875, 0.5697, 0.6875, 0.5697, 0.6875, 0.5697, 0.6875, 0.5697, 0.6875, 0.5697, 0.6875, 0.5697, 0.6875, 0.5697, 0.6875, 0.5697, 0.6875, 0.5697, 0.6875, 0.5697, 0.6875, 0.5697, 0.6875, 0.5697, 0.6875, 0.5697, 0.6875, 0.5697, 0.6875, 0.5697, 0.6875, 0.5697, 0.6875, 0.5697, 0.6875, 0.5697, 0.6875, 0.5697, 0.6875, 0.5697, 0.6875, 0.5697, 0.6875, 0.5697, 0.6875, 0.5697, 0.6875, 0.5697, 0.6875, 0.5697, 0.6875, 0.5697, 0.6875, 0.5697, 0.6875, 0.5697, 0.6875, 0.5697, 0.6875, 0.5697, 0.6875, 0.5697, 0.6875, 0.5697, 0.6875, 0.5697, 0.6875, 0.5697, 0.6875, 0.5697, 0.6875, 0.5697, 0.6875, 0.5697, 0.6875, 0.5697, 0.6875, 0.5697, 0.6875, 0.5697, 0.6875, 0.5697, 0.6875, 0.5697, 0.6875, 0.5697, 0.6875, 0.5697, 0.6875, 0.5697, 0.6875, 0.5697, 0.6875, 0.5697, 0.6875, 0.5697, 0.6875, 0.5697, 0.6875, 0.5697, 0.6875, 0.5697, 0.6875, 0.5697, 0.6875, 0.5697, 0.6875, 0.5697, 0.6875, 0.5697, 0.6875, 0.5697, 0.6875, 0.5697, 0.6875, 0.5697, 0.6875, 0.5697, 0.6875, 0.5697, 0.6875, 0.5697, 0.6875, 0.5697, 0.6875, 0.5697, 0.6875, 0.5697, 0.6875, 0.5697, 0.6875, 0.5697, 0.6875, 0.5697, 0.6875, 0.5697, 0.6875, 0.5697, 0.6875, 0.5697, 0.6875, 0.5697, 0.6875, 0.5697, 0.6875, 0.5697, 0.6875, 0.5697, 0.6875, 0.5697, 0.6875, 0.5697, 0.6875, 0.5697, 0.6875, 0.5697, 0.6875, 0.5697, 0.6875, 0.5697, 0.6875, 0.5697, 0.6875, 0.5697, 0.6875, 0.5697, 0.6875, 0.5697, 0.6875, 0.5697, 0.6875, 0.5697, 0.6875, 0.5697, 0.6875, 0.5697, 0.6875, 0.5697, 0.6875, 0.5697, 0.6875, 0.5697, 0.6875, 0.5697, 0.6875, 0.5697, 0.6875, 0.5697, 0.6875, 0.5697, 0.6875, 0.5697, 0.6875, 0.5697, 0.6875, 0.5697, 0.6875, 0.5697, 0.6875, 0.5697, 0.6875, 0.5697, 0.6875, 0.5697, 0.6875, 0.5697, 0.6875, 0.5697, 0.6875, 0.5697, 0.6875, 0.5697, 0.6875, 0.5697, 0.6875, 0.5697, 0.6875, 0.5697, 0.6875, 0.5697, 0.6875, 0.5697, 0.6875, 0.5697, 0.6875, 0.5697, 0.6875, 0.5697, 0.6875, 0.5697, 0.6875, 0.5697, 0.6875, 0.5697, 0.6875, 0.5697, 0.6875, 0.5697, 0.6875, 0.5697, 0.6875, 0.5697, 0.6875, 0.5697, 0.6875, 0.5697, 0.6875, 0.5697, 0.6875, 0.5697, 0.6875, 0.5697, 0.6875, 0.5697, 0.6875, 0.5697, 0.6875, 0.5697, 0.53, 0.5722, 0.53, 0.5722, 0.53, 0.5722, 0.53, 0.5722, 0.53, 0.5722, 0.53, 0.5722, 0.53, 0.5722, 0.53, 0.5722, 0.53, 0.5722, 0.53, 0.5722, 0.53, 0.5722, 0.53, 0.5722, 0.53, 0.5722, 0.53, 0.5722, 0.53, 0.5722, 0.53, 0.5722, 0.53, 0.5722, 0.53, 0.5722, 0.53, 0.5722, 0.53, 0.5722, 0.53, 0.5722, 0.53, 0.5722, 0.53, 0.5722, 0.53, 0.5722, 0.53, 0.5722, 0.53, 0.5722, 0.53, 0.5722, 0.53, 0.5722, 0.53, 0.5722, 0.53, 0.5722, 0.53, 0.5722, 0.53, 0.5722, 0.6875, 0.5697, 0.6875, 0.5697, 0.6875, 0.5697, 0.6875, 0.5697, 0.6875, 0.5697, 0.6875, 0.5697, 0.6875, 0.5697, 0.6875, 0.5697, 0.6875, 0.5697, 0.6875, 0.5697, 0.6875, 0.5697, 0.6875, 0.5697, 0.6875, 0.5697, 0.6875, 0.5697, 0.6875, 0.5697, 0.6875, 0.5697, 0.6875, 0.5697, 0.6875, 0.5697, 0.6875, 0.5697, 0.6875, 0.5697, 0.6875, 0.5697, 0.6875, 0.5697, 0.6875, 0.5697, 0.6875, 0.5697, 0.6875, 0.5697, 0.6875, 0.5697, 0.6875, 0.5697, 0.6875, 0.5697, 0.6875, 0.5697, 0.6875, 0.5697, 0.6875, 0.5697, 0.6875, 0.5697, 0.6875, 0.5697, 0.6875, 0.5697, 0.6875, 0.5697, 0.6875, 0.5697, 0.6875, 0.5697, 0.6875, 0.5697, 0.6875, 0.5697, 0.6875, 0.5697, 0.6875, 0.5697, 0.6875, 0.5697, 0.6875, 0.5697, 0.6875, 0.5697, 0.6875, 0.5697, 0.6875, 0.5697, 0.6875, 0.5697, 0.6875, 0.5697, 0.6875, 0.5697, 0.6875, 0.5697, 0.6875, 0.5697, 0.6875, 0.5697, 0.6875, 0.5697, 0.6875, 0.5697, 0.6875, 0.5697, 0.6875, 0.5697, 0.6875, 0.5697, 0.6875, 0.5697, 0.6875, 0.5697, 0.6875, 0.5697, 0.6875, 0.5697, 0.6875, 0.5697, 0.6875, 0.5697, 0.6875, 0.5697, 0.6875, 0.5697, 0.6875, 0.5697, 0.6875, 0.5697, 0.6875, 0.5697, 0.6875, 0.5697, 0.6875, 0.5697, 0.6875, 0.5697, 0.6875, 0.5697, 0.6875, 0.5697, 0.6875, 0.5697, 0.6875, 0.5697, 0.6875, 0.5697, 0.6875, 0.5697, 0.6875, 0.5697, 0.6875, 0.5697, 0.6875, 0.5697, 0.6875, 0.5697, 0.6875, 0.5697, 0.6875, 0.5697, 0.6875, 0.5697, 0.6875, 0.5697, 0.6875, 0.5697, 0.6875, 0.5697, 0.6875, 0.5697, 0.6875, 0.5697, 0.6875, 0.5697, 0.6875, 0.5697, 0.6875, 0.5697, 0.6875, 0.5697, 0.6875, 0.5697, 0.6875, 0.5697, 0.6875, 0.5697, 0.6875, 0.5697, 0.6875, 0.5697, 0.6875, 0.5697, 0.6875, 0.5697, 0.6875, 0.5697, 0.6875, 0.5697, 0.6875, 0.5697, 0.6875, 0.5697, 0.6875, 0.5697, 0.6875, 0.5697, 0.6875, 0.5697, 0.6875, 0.5697, 0.6875, 0.5697, 0.6875, 0.5697, 0.6875, 0.5697, 0.6875, 0.5697, 0.6875, 0.5697, 0.6875, 0.5697, 0.6875, 0.5697, 0.6875, 0.5697, 0.6875, 0.5697, 0.6875, 0.5697, 0.6875, 0.5697, 0.6875, 0.5697, 0.6875, 0.5697, 0.6875, 0.5697, 0.6875, 0.5697, 0.6875, 0.5697, 0.6875, 0.5697, 0.6875, 0.5697, 0.6875, 0.5697, 0.6875, 0.5697, 0.6875, 0.5697, 0.6875, 0.5697, 0.6875, 0.5697, 0.6875, 0.5697, 0.6875, 0.5697, 0.6875, 0.5697, 0.6875, 0.5697, 0.6875, 0.5697, 0.6875, 0.5697, 0.6875, 0.5697, 0.6875, 0.5697, 0.6875, 0.5697, 0.6875, 0.5697, 0.6875, 0.5697, 0.6875, 0.5697, 0.6875, 0.5697, 0.6875, 0.5697, 0.6875, 0.5697, 0.6875, 0.5697, 0.6875, 0.5697, 0.6875, 0.5697, 0.6875, 0.5697, 0.6875, 0.5697, 0.6875, 0.5697, 0.6875, 0.5697, 0.6875, 0.5697, 0.6875, 0.5697, 0.6875, 0.5697, 0.6875, 0.5697, 0.6875, 0.5697, 0.6875, 0.5697, 0.6875, 0.5697, 0.6875, 0.5697, 0.6875, 0.5697, 0.6875, 0.5697, 0.6875, 0.5697, 0.6875, 0.5697, 0.6875, 0.5697, 0.6875, 0.5697, 0.6875, 0.5697, 0.6875, 0.5697, 0.6875, 0.5697, 0.6875, 0.5697, 0.6875, 0.5697, 0.6875, 0.5697, 0.6875, 0.5697, 0.6875, 0.5697, 0.6875, 0.5697, 0.53, 0.5722, 0.53, 0.5722, 0.53, 0.5722, 0.53, 0.5722, 0.53, 0.5722, 0.53, 0.5722, 0.53, 0.5722, 0.53, 0.5722, 0.53, 0.5722, 0.53, 0.5722, 0.53, 0.5722, 0.53, 0.5722, 0.53, 0.5722, 0.53, 0.5722, 0.53, 0.5722, 0.53, 0.5722, 0.6875, 0.5697, 0.6875, 0.5697, 0.6875, 0.5697, 0.6875, 0.5697, 0.6875, 0.5697, 0.6875, 0.5697, 0.6875, 0.5697, 0.6875, 0.5697, 0.6875, 0.5697, 0.6875, 0.5697, 0.6875, 0.5697, 0.6875, 0.5697, 0.6875, 0.5697, 0.6875, 0.5697, 0.6875, 0.5697, 0.6875, 0.5697, 0.6875, 0.5697, 0.6875, 0.5697, 0.6875, 0.5697, 0.6875, 0.5697, 0.6875, 0.5697, 0.6875, 0.5697, 0.6875, 0.5697, 0.6875, 0.5697, 0.6875, 0.5697, 0.6875, 0.5697, 0.6875, 0.5697, 0.6875, 0.5697, 0.6875, 0.5697, 0.6875, 0.5697, 0.6875, 0.5697, 0.6875, 0.5697, 0.53, 0.5722, 0.53, 0.5722, 0.53, 0.5722, 0.53, 0.5722, 0.53, 0.5722, 0.53, 0.5722, 0.53, 0.5722, 0.53, 0.5722, 0.53, 0.5722, 0.53, 0.5722, 0.53, 0.5722, 0.53, 0.5722, 0.53, 0.5722, 0.53, 0.5722, 0.53, 0.5722, 0.53, 0.5722, 0.6875, 0.5697, 0.6875, 0.5697, 0.6875, 0.5697, 0.6875, 0.5697, 0.6875, 0.5697, 0.6875, 0.5697, 0.6875, 0.5697, 0.6875, 0.5697, 0.6875, 0.5697, 0.6875, 0.5697, 0.6875, 0.5697, 0.6875, 0.5697, 0.6875, 0.5697, 0.6875, 0.5697, 0.6875, 0.5697, 0.6875, 0.5697, 0.6875, 0.5697, 0.6875, 0.5697, 0.6875, 0.5697, 0.6875, 0.5697, 0.6875, 0.5697, 0.6875, 0.5697, 0.6875, 0.5697, 0.6875, 0.5697, 0.6875, 0.5697, 0.6875, 0.5697, 0.6875, 0.5697, 0.6875, 0.5697, 0.6875, 0.5697, 0.6875, 0.5697, 0.6875, 0.5697, 0.6875, 0.5697, 0.3181, 0.5237, 0.3181, 0.5237, 0.3181, 0.5237, 0.3181, 0.5237, 0.3181, 0.5237, 0.3181, 0.5237, 0.3181, 0.5237, 0.3181, 0.5237, 0.3181, 0.5237, 0.3181, 0.5237, 0.3181, 0.5237, 0.3181, 0.5237, 0.3181, 0.5237, 0.3181, 0.5237, 0.3181, 0.5237, 0.3181, 0.5237, 0.3181, 0.5237, 0.3181, 0.5237, 0.3181, 0.5237, 0.3181, 0.5237, 0.3181, 0.5237, 0.3181, 0.5237, 0.3181, 0.5237, 0.3181, 0.5237, 0.3181, 0.5237, 0.3181, 0.5237, 0.3181, 0.5237, 0.3181, 0.5237, 0.3181, 0.5237, 0.3181, 0.5237, 0.3181, 0.5237, 0.3181, 0.5237])
me_cube_004.materials.append(mat_uv)
me_cube_004.use_remesh_fix_poles = True
me_cube_004.use_remesh_preserve_attributes = False
me_cube_004.use_mirror_vertex_groups = False
me_cube_004.update()

# ---- objects
ob_obstacleblockmodel = bpy.data.objects.new('ObstacleBlockModel', me_cube_002)
ob_obstaclejumpmodel = bpy.data.objects.new('ObstacleJumpModel', me_cube)
ob_obstacleslidemodel = bpy.data.objects.new('ObstacleSlideModel', me_cube_001)
ob_obstaclecarmodel = bpy.data.objects.new('ObstacleCarModel', me_cube_003)
ob_obstacletunnelmodel = bpy.data.objects.new('ObstacleTunnelModel', me_cube_004)

# ---- transforms, parenting, visibility, modifiers, constraints
ob_obstacleblockmodel.location = (0.0, 0.0, 0.0)
ob_obstacleblockmodel.lock_rotations_4d = False
ob_obstacleblockmodel.empty_display_type = 'ARROWS'
ob_obstacleblockmodel.lineart.crease_threshold = 0.0
ob_obstaclejumpmodel.location = (0.0, 0.0, 0.0)
ob_obstaclejumpmodel.lock_rotations_4d = False
ob_obstaclejumpmodel.empty_display_type = 'ARROWS'
ob_obstaclejumpmodel.lineart.crease_threshold = 0.0
ob_obstacleslidemodel.location = (0.0, 0.0, 0.0)
ob_obstacleslidemodel.lock_rotations_4d = False
ob_obstacleslidemodel.empty_display_type = 'ARROWS'
ob_obstacleslidemodel.lineart.crease_threshold = 0.0
ob_obstaclecarmodel.location = (0.0, 0.0, 0.0)
ob_obstaclecarmodel.lineart.crease_threshold = 0.0
_m = ob_obstaclecarmodel.modifiers.new('Mirror', 'MIRROR')
_m.use_clip = True
ob_obstacletunnelmodel.location = (0.0, 0.0, 1.5)
ob_obstacletunnelmodel.lineart.crease_threshold = 0.0

# ---- collection membership
scene.collection.objects.link(ob_obstacleblockmodel)
scene.collection.objects.link(ob_obstaclejumpmodel)
scene.collection.objects.link(ob_obstacleslidemodel)
scene.collection.objects.link(ob_obstaclecarmodel)
scene.collection.objects.link(ob_obstacletunnelmodel)

# ---- scene / render settings (as saved in the file)
scene.frame_start = 1; scene.frame_end = 250; scene.frame_set(1)
scene.render.engine = 'BLENDER_EEVEE_NEXT'
scene.cycles.use_denoising = False
scene.cycles.samples = 128
scene.cycles.sampling_pattern = 'TABULATED_SOBOL'
scene.cycles.use_adaptive_sampling = False
scene.cycles.use_light_tree = False
scene.view_settings.view_transform = 'Filmic'
bpy.context.view_layer.update()

# ---- added for rendering (the .blend has no active camera and no usable light): camera, sun
cam_auto = bpy.data.cameras.new('AutoCamera')
cam_auto.lens = 50.0
cam_auto.sensor_width = 36.0
cam_auto.clip_end = 1000.0
ob_auto_camera = bpy.data.objects.new('AutoCamera', cam_auto)
scene.collection.objects.link(ob_auto_camera)
ob_auto_camera.location = (7.03594, -8.49326, 6.71686)
ob_auto_camera.rotation_euler = (1.09748, -7.21219e-08, 0.694738)
scene.camera = ob_auto_camera
light_auto_sun = bpy.data.lights.new('AutoSun', 'SUN')
light_auto_sun.energy = 3.0
light_auto_sun.angle = 0.0523599
ob_auto_sun = bpy.data.objects.new('AutoSun', light_auto_sun)
scene.collection.objects.link(ob_auto_sun)
ob_auto_sun.rotation_euler = (0.872665, 0.174533, 0.523599)
bpy.context.view_layer.update()
